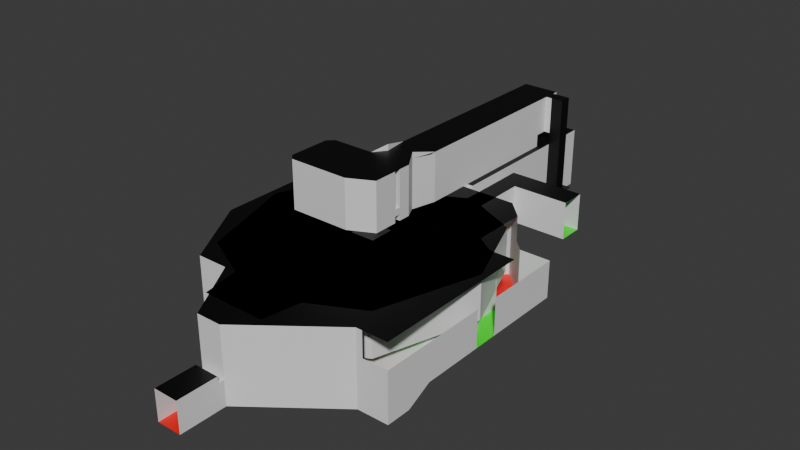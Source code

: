 # Source: M1E1.blend  (saved by Blender 4.0.36; exported with 4.5.12 LTS)
import bpy
from mathutils import Matrix  # noqa: F401  (used for matrix-valued properties, if any)

bpy.ops.wm.read_factory_settings(use_empty=True)
scene = bpy.context.scene
scene.name = 'Scene'

# ---- collections
col_extras = bpy.data.collections.new('Extras'); scene.collection.children.link(col_extras)
col_pisos = bpy.data.collections.new('Pisos'); scene.collection.children.link(col_pisos)

# ---- materials (node trees are filled in below, after node groups)
mat_muro = bpy.data.materials.new('Muro')
mat_muro.use_transparent_shadow = False
mat_piso0 = bpy.data.materials.new('Piso0')
mat_piso0.use_transparent_shadow = False
mat_piso1 = bpy.data.materials.new('Piso1')
mat_piso1.use_transparent_shadow = False
mat_techo = bpy.data.materials.new('Techo')
mat_techo.use_transparent_shadow = False
mat_piso2 = bpy.data.materials.new('Piso2')
mat_piso2.use_transparent_shadow = False

# ---- material node trees
mat_muro.use_nodes = True; mat_muro.node_tree.nodes.clear()
_N = mat_muro.node_tree.nodes; _L = mat_muro.node_tree.links
n0 = _N.new('ShaderNodeBsdfPrincipled'); n0.name = 'BSDF Principista'; n0.location = (10, 300)
n0.inputs[3].default_value = 1.45
n1 = _N.new('ShaderNodeOutputMaterial'); n1.name = 'Material'; n1.location = (300, 300)
_L.new(n0.outputs[0], n1.inputs[0])
n1.is_active_output = True
mat_piso0.use_nodes = True; mat_piso0.node_tree.nodes.clear()
_N = mat_piso0.node_tree.nodes; _L = mat_piso0.node_tree.links
n0 = _N.new('ShaderNodeBsdfPrincipled'); n0.name = 'BSDF Principista'; n0.location = (10, 300)
n0.inputs[0].default_value = (1.0, 0.0, 0.0, 1.0)
n0.inputs[3].default_value = 1.45
n1 = _N.new('ShaderNodeOutputMaterial'); n1.name = 'Material'; n1.location = (300, 300)
_L.new(n0.outputs[0], n1.inputs[0])
n1.is_active_output = True
mat_piso1.use_nodes = True; mat_piso1.node_tree.nodes.clear()
_N = mat_piso1.node_tree.nodes; _L = mat_piso1.node_tree.links
n0 = _N.new('ShaderNodeBsdfPrincipled'); n0.name = 'BSDF Principista'; n0.location = (10, 300)
n0.inputs[0].default_value = (0.0, 1.0, 0.0, 1.0)
n0.inputs[3].default_value = 1.45
n1 = _N.new('ShaderNodeOutputMaterial'); n1.name = 'Material'; n1.location = (300, 300)
_L.new(n0.outputs[0], n1.inputs[0])
n1.is_active_output = True
mat_techo.use_nodes = True; mat_techo.node_tree.nodes.clear()
_N = mat_techo.node_tree.nodes; _L = mat_techo.node_tree.links
n0 = _N.new('ShaderNodeBsdfPrincipled'); n0.name = 'BSDF Principista'; n0.location = (10, 300)
n0.inputs[0].default_value = (0.0, 0.0, 0.0, 1.0)
n0.inputs[3].default_value = 1.45
n1 = _N.new('ShaderNodeOutputMaterial'); n1.name = 'Material'; n1.location = (300, 300)
_L.new(n0.outputs[0], n1.inputs[0])
n1.is_active_output = True
mat_piso2.use_nodes = True; mat_piso2.node_tree.nodes.clear()
_N = mat_piso2.node_tree.nodes; _L = mat_piso2.node_tree.links
n0 = _N.new('ShaderNodeBsdfPrincipled'); n0.name = 'BSDF Principista'; n0.location = (10, 300)
n0.inputs[0].default_value = (0.0, 0.0, 1.0, 1.0)
n0.inputs[3].default_value = 1.45
n1 = _N.new('ShaderNodeOutputMaterial'); n1.name = 'Material'; n1.location = (300, 300)
_L.new(n0.outputs[0], n1.inputs[0])
n1.is_active_output = True

# ---- world
world_world = bpy.data.worlds.new('World'); scene.world = world_world
world_world.use_nodes = True; world_world.node_tree.nodes.clear()
_N = world_world.node_tree.nodes; _L = world_world.node_tree.links
n0 = _N.new('ShaderNodeOutputWorld'); n0.name = 'World Output'; n0.location = (300, 300)
n1 = _N.new('ShaderNodeBackground'); n1.name = 'Background'; n1.location = (10, 300)
n1.inputs[0].default_value = (0.05088, 0.05088, 0.05088, 1.0)
_L.new(n1.outputs[0], n0.inputs[0])
n0.is_active_output = True
world_world.color = (0.05088, 0.05088, 0.05088)
world_world.use_sun_shadow = False
world_world.sun_shadow_jitter_overblur = 0.0

# ---- meshes
me_sala0 = bpy.data.meshes.new('Sala0')
me_sala0.from_pydata([(-2.0, -21.0, 6.0), (-2.0, -21.0, 0.0), (2.0, -21.0, 6.0), (2.0, -21.0, 0.0), (-2.0, 0.0, 6.0), (-2.0, 0.0, 0.0), (2.0, 0.0, 6.0), (2.0, 0.0, 0.0), (-2.0, 1.0, 6.0), (-2.0, 1.0, 0.0), (-7.0, 1.0, 0.0), (-7.0, 1.0, 6.0), (-2.0, 13.0, 0.0), (-2.0, 13.0, 6.0), (2.0, 1.0, 6.0), (2.0, 1.0, 0.0), (7.0, 1.0, 0.0), (7.0, 1.0, 6.0), (2.0, 13.0, 0.0), (2.0, 13.0, 6.0), (7.0, 9.0, 6.0), (7.0, 9.0, 0.0), (-7.0, 9.0, 6.0), (-7.0, 9.0, 0.0), (-2.0, 13.5, 0.0), (2.0, 13.5, 0.0), (-2.0, -8.0, 6.0), (-2.0, -4.0, 6.0), (-2.0, -21.0, 2.0), (2.0, -8.0, 6.0), (2.0, -4.0, 6.0), (-2.0, 0.0, 3.0), (2.0, -21.0, 2.0), (2.0, 0.0, 3.0), (-2.0, -8.0, 2.0), (-2.0, -4.0, 3.0), (2.0, -8.0, 2.0), (2.0, -4.0, 3.0), (-2.0, -12.0, 0.0), (-2.0, -4.0, 2.0), (2.0, -12.0, 0.0), (2.0, -4.0, 2.0), (-2.0, 13.5, 6.0), (2.0, 13.5, 6.0), (-2.0, -21.0, 6.0), (2.0, -21.0, 6.0), (-2.0, 0.0, 6.0), (2.0, 0.0, 6.0), (-2.0, 1.0, 6.0), (2.0, 1.0, 6.0), (-2.0, -8.0, 6.0), (-2.0, -4.0, 6.0), (2.0, -8.0, 6.0), (2.0, -4.0, 6.0)], [], [(6, 14, 33), (36, 37, 41), (31, 5, 9), (9, 8, 31), (14, 17, 16, 15), (22, 23, 12, 13), (32, 2, 29, 36), (11, 10, 23, 22), (41, 37, 35, 39), (29, 30, 37, 36), (28, 1, 38, 34), (26, 34, 35, 27), (32, 36, 40, 3), (33, 15, 7), (4, 31, 8), (17, 20, 21, 16), (27, 35, 31, 4), (20, 19, 18, 21), (15, 33, 14), (32, 3, 1, 28), (34, 39, 35), (31, 33, 7, 5), (32, 28, 0, 2), (28, 34, 26, 0), (30, 6, 33, 37), (12, 24, 42, 13), (18, 19, 43, 25), (6, 30, 53, 47), (14, 6, 47, 49), (26, 27, 51, 50), (0, 26, 50, 44), (29, 2, 45, 52), (30, 29, 52, 53), (27, 4, 46, 51), (4, 8, 48, 46), (2, 0, 44, 45), (8, 9, 10, 11)])
_uv = me_sala0.uv_layers.new(name='UVMap')
_uv.uv.foreach_set('vector', [0.625, 0.5, 0.625, 0.5, 0.5, 0.5, 0.5, 0.5, 0.5438, 0.5, 0.5, 0.5, 0.5, 0.5, 0.375, 0.5, 0.375, 0.5, 0.375, 0.5, 0.625, 0.5, 0.5, 0.5, 0.625, 0.5, 0.625, 0.25, 0.375, 0.25, 0.375, 0.5, 0.625, 0.25, 0.375, 0.25, 0.375, 0.25, 0.625, 0.25, 0.5, 0.5, 0.625, 0.5, 0.625, 0.5, 0.5438, 0.5, 0.625, 0.25, 0.375, 0.25, 0.375, 0.25, 0.625, 0.25, 0.0, 0.0, 0.0, 0.0, 0.0, 0.0, 0.0, 0.0, 0.625, 0.5, 0.625, 0.5, 0.5438, 0.5, 0.5438, 0.5, 0.5, 0.5, 0.375, 0.5, 0.375, 0.5, 0.5, 0.5, 0.625, 0.5, 0.5438, 0.5, 0.5438, 0.5, 0.625, 0.5, 0.5, 0.5, 0.5, 0.5, 0.375, 0.5, 0.375, 0.5, 0.5, 0.5, 0.375, 0.5, 0.375, 0.5, 0.625, 0.5, 0.5, 0.5, 0.625, 0.5, 0.625, 0.25, 0.625, 0.25, 0.375, 0.25, 0.375, 0.25, 0.625, 0.5, 0.5, 0.5, 0.5, 0.5, 0.625, 0.5, 0.625, 0.25, 0.625, 0.25, 0.375, 0.25, 0.375, 0.25, 0.375, 0.5, 0.5, 0.5, 0.625, 0.5, 0.5, 0.5, 0.375, 0.5, 0.375, 0.5, 0.5, 0.5, 0.5, 0.5, 0.5, 0.5, 0.5438, 0.5, 0.5, 0.5, 0.5, 0.5, 0.375, 0.5, 0.375, 0.5, 0.5, 0.5, 0.5, 0.5, 0.625, 0.5, 0.625, 0.5, 0.5, 0.5, 0.5438, 0.5, 0.625, 0.5, 0.625, 0.5, 0.625, 0.5, 0.625, 0.5, 0.5, 0.5, 0.5, 0.5, 0.125, 0.5, 0.25, 0.375, 0.75, 0.375, 0.875, 0.5, 0.125, 0.5, 0.875, 0.5, 0.75, 0.375, 0.25, 0.375, 0.625, 0.5, 0.625, 0.5, 0.625, 0.5, 0.625, 0.5, 0.625, 0.5, 0.625, 0.5, 0.625, 0.5, 0.625, 0.5, 0.625, 0.5, 0.625, 0.5, 0.625, 0.5, 0.625, 0.5, 0.625, 0.5, 0.625, 0.5, 0.625, 0.5, 0.625, 0.5, 0.625, 0.5, 0.625, 0.5, 0.625, 0.5, 0.625, 0.5, 0.625, 0.5, 0.625, 0.5, 0.625, 0.5, 0.625, 0.5, 0.625, 0.5, 0.625, 0.5, 0.625, 0.5, 0.625, 0.5, 0.625, 0.5, 0.625, 0.5, 0.625, 0.5, 0.625, 0.5, 0.625, 0.5, 0.625, 0.5, 0.625, 0.5, 0.625, 0.5, 0.625, 0.5, 0.375, 0.5, 0.375, 0.25, 0.625, 0.25])
me_sala0.materials.append(mat_muro)
me_sala0.use_mirror_x = True
me_sala0.use_mirror_vertex_groups = False
me_sala0.update()
me_sala1 = bpy.data.meshes.new('Sala1')
me_sala1.from_pydata([(-2.0, -31.0, 0.0), (-2.0, -30.0, 0.0), (-4.0, 15.0, 2.0), (-2.0, 20.0, 12.0), (-2.0, 21.0, 12.0), (-20.0, 7.0, 12.0), (-13.0, -20.0, 2.0), (-20.0, 15.0, 2.0), (-2.0, -30.0, 4.0), (-2.0, -31.0, 4.0), (-2.0, 21.0, 2.0), (-20.0, 7.0, 2.0), (-20.0, 3.0, 2.0), (-8.0, -20.0, 0.0), (-15.0, 15.0, 0.0), (-8.0, -20.0, 2.0), (-15.0, 15.0, 2.0), (-20.0, -8.0, 2.0), (-15.0, -8.0, 0.0), (-15.0, -8.0, 2.0), (-15.0, 7.0, 0.0), (-15.0, 7.0, 2.0), (-11.0, -6.0, 0.0), (-11.0, 5.0, 0.0), (2.0, -31.0, 0.0), (2.0, -30.0, 0.0), (4.0, 15.0, 2.0), (2.0, 20.0, 12.0), (-3.0, 11.0, 0.0), (2.0, 21.0, 12.0), (20.0, 2.0, 8.0), (20.0, -20.0, 0.0), (20.0, 15.0, 2.0), (2.0, -30.0, 4.0), (2.0, -31.0, 4.0), (2.0, 21.0, 2.0), (20.0, 2.0, 2.0), (20.0, -2.0, 2.0), (15.0, -20.0, 0.0), (15.0, 15.0, 0.0), (15.0, 15.0, 2.0), (20.0, -8.0, 2.0), (15.0, -8.0, 0.0), (15.0, -8.0, 2.0), (20.0, 7.0, 2.0), (15.0, 7.0, 0.0), (15.0, 7.0, 2.0), (11.0, -6.0, 0.0), (11.0, 5.0, 0.0), (3.0, 11.0, 0.0), (-10.0, 20.0, 2.0), (-10.0, 20.0, 0.0), (-4.0, 15.0, 0.0), (-2.0, 20.0, 2.0), (10.0, 20.0, 2.0), (-13.0, -20.0, 12.0), (10.0, 20.0, 0.0), (4.0, 15.0, 0.0), (-2.0, 50.0, 2.0), (2.0, 20.0, 2.0), (20.0, -20.0, 8.0), (-2.0, -30.0, 12.0), (-20.0, 15.0, 12.0), (-20.0, -8.0, 12.0), (-2.0, 50.0, 12.0), (2.0, -30.0, 12.0), (20.0, 15.0, 8.0), (-15.0, 15.0, 12.0), (-8.0, -20.0, 12.0), (-10.0, 20.0, 12.0), (20.0, -8.0, 8.0), (20.0, 7.0, 8.0), (15.0, 15.0, 8.0), (-20.0, 3.0, 12.0), (15.0, -20.0, 8.0), (10.0, 20.0, 12.0), (20.0, -2.0, 8.0), (15.0, -12.0, 0.0), (20.0, -12.0, 8.0), (20.0, -12.0, 2.0), (15.0, -12.0, 2.0), (20.0, -16.0, 8.0), (15.0, -16.0, 0.0), (20.0, -16.0, 0.0), (-2.0, -2.0, 0.0), (-2.0, -2.0, 2.0), (-2.0, 2.0, 0.0), (-2.0, 2.0, 2.0), (2.0, -2.0, 0.0), (2.0, -2.0, 2.0), (2.0, 2.0, 0.0), (2.0, 2.0, 2.0), (-2.0, -6.0, 0.0), (2.0, -6.0, 0.0), (6.0, -2.0, 0.0), (6.0, 2.0, 0.0), (-1.0, 6.0, 0.0), (1.0, 6.0, 0.0), (-6.0, -2.0, 0.0), (-6.0, 2.0, 0.0), (2.0, 50.0, 2.0), (2.0, 50.0, 12.0), (-20.0, 3.0, 8.0), (2.0, 20.0, 8.0), (-20.0, 7.0, 8.0), (-2.0, 20.0, 8.0), (-2.0, 21.0, 8.0), (2.0, 21.0, 8.0), (-2.0, 50.0, 8.0), (2.0, 50.0, 8.0), (15.0, -20.0, 12.0), (16.0, -20.0, 8.0), (16.0, -20.0, 12.0), (13.03, 16.97, 8.0), (13.03, 16.97, 12.0), (-2.0, -37.5, 0.0), (-2.0, -37.5, 5.0), (2.0, -37.5, 0.0), (2.0, -37.5, 5.0), (-2.0, -31.0, 5.0), (2.0, -31.0, 5.0)], [], [(17, 63, 55, 6), (50, 69, 67, 16), (78, 70, 41, 79), (70, 76, 37, 41), (16, 67, 62, 7), (5, 104, 7, 62), (50, 53, 105), (6, 55, 68, 15), (1, 8, 9, 0), (21, 20, 14, 16), (15, 13, 18, 19), (19, 18, 22), (21, 23, 20), (32, 44, 71, 66), (25, 24, 34, 33), (27, 103, 54, 75), (78, 79, 83, 81), (52, 28, 2), (2, 50, 51, 52), (74, 111, 38), (26, 57, 56, 54), (38, 25, 33), (31, 60, 81, 83), (72, 40, 32, 66), (39, 40, 54, 56), (107, 29, 101, 109), (72, 113, 54, 40), (12, 102, 17), (14, 51, 50, 16), (46, 40, 39, 45), (57, 26, 49), (30, 71, 44, 36), (80, 43, 42, 77), (46, 45, 48), (43, 47, 42), (65, 33, 8, 61), (8, 33, 34, 9), (82, 80, 77), (91, 87, 85, 89), (89, 85, 92, 93), (91, 89, 94, 95), (87, 91, 97, 96), (85, 87, 99, 98), (88, 89, 93), (89, 88, 94), (84, 92, 85), (84, 85, 98), (87, 86, 99), (86, 87, 96), (91, 90, 97), (90, 91, 95), (1, 0, 24, 25), (38, 33, 74), (68, 61, 8, 15), (13, 15, 8, 1), (108, 58, 100, 109), (106, 108, 64, 4), (104, 5, 73, 102), (17, 102, 73, 63), (7, 104, 11), (10, 58, 108, 106), (105, 3, 69, 50), (54, 103, 59), (64, 108, 109, 101), (35, 107, 109, 100), (27, 3, 105, 103), (4, 29, 107, 106), (74, 33, 65, 110), (112, 111, 74, 110), (38, 111, 60, 31), (54, 114, 75), (114, 54, 113), (0, 9, 116, 115), (34, 118, 120), (34, 24, 117, 118), (9, 34, 120, 119), (116, 9, 119)])
me_sala1.polygons.foreach_set('material_index', [0, 0, 0, 0, 0, 0, 0, 0, 0, 0, 0, 0, 0, 0, 0, 0, 0, 0, 0, 0, 0, 0, 0, 0, 0, 0, 0, 0, 0, 0, 0, 0, 0, 0, 0, 0, 0, 0, 2, 1, 1, 1, 1, 0, 0, 0, 0, 0, 0, 0, 0, 0, 0, 0, 0, 0, 0, 0, 0, 0, 0, 0, 0, 0, 0, 0, 0, 0, 0, 0, 0, 0, 0, 0, 0, 0, 0])
_uv = me_sala1.uv_layers.new(name='MapaUV')
_uv.uv.foreach_set('vector', [0.5798, 0.5, 0.625, 0.5, 0.625, 0.5, 0.5, 0.5, 0.5, 0.5, 0.625, 0.5, 0.625, 0.5, 0.5, 0.5, 0.625, 0.5, 0.625, 0.5, 0.5, 0.5, 0.5, 0.5, 0.625, 0.5, 0.625, 0.5, 0.5, 0.5, 0.5, 0.5, 0.5, 0.5, 0.625, 0.5, 0.625, 0.5, 0.5, 0.5, 0.625, 0.5, 0.5745, 0.5, 0.5775, 0.5, 0.625, 0.5, 0.5, 0.5, 0.5, 0.5, 0.5787, 0.5, 0.5, 0.5, 0.625, 0.5, 0.625, 0.5, 0.5, 0.5, 0.375, 0.5, 0.5, 0.5, 0.5, 0.75, 0.375, 0.75, 0.5, 0.5, 0.375, 0.5, 0.375, 0.5, 0.5, 0.5, 0.5, 0.5, 0.375, 0.5, 0.375, 0.5, 0.5, 0.5, 0.5, 0.5, 0.375, 0.5, 0.5, 0.5, 0.5, 0.5, 0.0, 0.0, 0.375, 0.5, 0.5, 0.5, 0.5, 0.5, 0.625, 0.5, 0.625, 0.5, 0.375, 0.5, 0.375, 0.75, 0.5, 0.75, 0.5, 0.5, 0.625, 0.5, 0.5764, 0.5, 0.5, 0.5, 0.625, 0.5, 0.625, 0.5, 0.5, 0.5, 0.5, 0.5, 0.625, 0.5, 0.0, 0.0, 0.5, 0.5, 0.5, 0.5, 0.5, 0.5, 0.5, 0.5, 0.375, 0.5, 0.0, 0.0, 0.625, 0.5, 0.625, 0.5, 0.5, 0.5, 0.5, 0.5, 0.0, 0.0, 0.375, 0.5, 0.5, 0.5, 0.375, 0.5, 0.375, 0.5, 0.4938, 0.5, 0.5, 0.5, 0.625, 0.5, 0.625, 0.5, 0.5, 0.5, 0.625, 0.5, 0.5, 0.5, 0.5, 0.5, 0.625, 0.5, 0.375, 0.5, 0.5, 0.5, 0.5, 0.5, 0.375, 0.5, 0.5625, 0.5, 0.625, 0.5, 0.625, 0.5, 0.5625, 0.5, 0.625, 0.5, 0.625, 0.5, 0.5, 0.5, 0.5, 0.5, 0.5, 0.5, 0.5787, 0.5, 0.5, 0.5, 0.375, 0.5, 0.375, 0.5, 0.5, 0.5, 0.5, 0.5, 0.5, 0.5, 0.5, 0.5, 0.375, 0.5, 0.375, 0.5, 0.0, 0.0, 0.5, 0.5, 0.5, 0.5, 0.625, 0.5, 0.625, 0.5, 0.5, 0.5, 0.5, 0.5, 0.5, 0.5, 0.5, 0.5, 0.375, 0.5, 0.375, 0.5, 0.5, 0.5, 0.375, 0.5, 0.0, 0.0, 0.5, 0.5, 0.5, 0.5, 0.375, 0.5, 0.625, 0.5, 0.5, 0.5, 0.5, 0.5, 0.625, 0.5, 0.5, 0.5, 0.5, 0.5, 0.5, 0.75, 0.5, 0.75, 0.5, 0.5, 0.5, 0.5, 0.375, 0.5, 0.625, 0.5, 0.875, 0.5, 0.875, 0.75, 0.625, 0.75, 0.625, 0.75, 0.625, 1.0, 0.625, 1.0, 0.625, 0.75, 0.625, 0.5, 0.625, 0.75, 0.625, 0.75, 0.625, 0.5, 0.625, 0.25, 0.625, 0.5, 0.625, 0.5, 0.625, 0.25, 0.625, 0.0, 0.625, 0.25, 0.625, 0.25, 0.625, 0.0, 0.375, 0.75, 0.625, 0.75, 0.625, 0.75, 0.625, 0.75, 0.375, 0.75, 0.625, 0.75, 0.375, 0.0, 0.625, 1.0, 0.625, 0.0, 0.375, 0.0, 0.625, 0.0, 0.625, 0.0, 0.625, 0.25, 0.375, 0.25, 0.625, 0.25, 0.375, 0.25, 0.625, 0.25, 0.625, 0.25, 0.625, 0.5, 0.375, 0.5, 0.625, 0.5, 0.375, 0.5, 0.625, 0.5, 0.625, 0.5, 0.0, 0.0, 0.375, 0.75, 0.375, 0.75, 0.0, 0.0, 0.375, 0.5, 0.4938, 0.5, 0.625, 0.5, 0.625, 0.5, 0.625, 0.5, 0.5, 0.5, 0.5, 0.5, 0.375, 0.5, 0.5, 0.5, 0.5, 0.5, 0.375, 0.5, 0.0, 0.0, 0.0, 0.0, 0.0, 0.0, 0.0, 0.0, 0.5625, 0.5, 0.5625, 0.5, 0.625, 0.5, 0.625, 0.5, 0.5745, 0.5, 0.625, 0.5, 0.625, 0.5, 0.5787, 0.5, 0.5798, 0.5, 0.5787, 0.5, 0.625, 0.5, 0.625, 0.5, 0.5775, 0.5, 0.5745, 0.5, 0.5, 0.5, 0.5, 0.5, 0.5, 0.5, 0.5625, 0.5, 0.5625, 0.5, 0.5787, 0.5, 0.625, 0.5, 0.625, 0.5, 0.5, 0.5, 0.5, 0.5, 0.5764, 0.5, 0.5, 0.5, 0.0, 0.0, 0.0, 0.0, 0.0, 0.0, 0.0, 0.0, 0.5, 0.5, 0.5625, 0.5, 0.5625, 0.5, 0.5, 0.5, 0.625, 0.5, 0.625, 0.5, 0.3937, 0.315, 0.3819, 0.3055, 0.0, 0.0, 0.0, 0.0, 0.0, 0.0, 0.0, 0.0, 0.625, 0.5, 0.4938, 0.5, 0.625, 0.5, 0.0, 0.0, 0.0, 0.0, 0.625, 0.5, 0.625, 0.5, 0.0, 0.0, 0.5, 0.5, 0.625, 0.5, 0.625, 0.5, 0.5, 0.5, 0.5, 0.5, 0.625, 0.5, 0.625, 0.5, 0.625, 0.5, 0.5, 0.5, 0.625, 0.5, 0.375, 0.75, 0.5, 0.75, 0.5, 0.75, 0.375, 0.75, 0.5, 0.75, 0.5, 0.75, 0.5, 0.75, 0.5, 0.75, 0.375, 0.75, 0.375, 0.75, 0.5, 0.75, 0.5, 0.75, 0.5, 0.75, 0.5, 0.75, 0.5, 0.75, 0.5, 0.75, 0.5, 0.75, 0.5, 0.75])
me_sala1.materials.append(mat_muro)
me_sala1.materials.append(mat_piso0)
me_sala1.materials.append(mat_piso1)
me_sala1.update()
me_sala2 = bpy.data.meshes.new('Sala2')
me_sala2.from_pydata([(-9.0, -7.0, 10.0), (-9.0, -7.0, 0.0), (9.0, -3.0, 10.0), (16.0, -7.0, 3.0), (-9.0, 8.0, 10.0), (-9.0, 4.0, 6.0), (-9.0, 4.0, 0.0), (-9.0, 4.0, 10.0), (9.0, -3.0, 3.0), (16.0, 8.0, 2.0), (-9.0, 8.0, 6.0), (16.0, 8.0, 10.0), (16.0, 6.0, 2.0), (-9.0, 6.0, 0.0), (-9.0, 0.0, 10.0), (-9.0, -7.0, 6.0), (-9.0, 0.0, 0.0), (-9.0, 0.0, 6.0), (-9.0, 6.0, 6.0), (-3.0, 8.0, 6.0), (-9.0, 6.0, 10.0), (-3.0, 8.0, 10.0), (-3.0, 6.0, 6.0), (-3.0, 6.0, 0.0), (10.0, 8.0, 2.0), (10.0, 8.0, 10.0), (10.0, 6.0, 2.0), (10.0, 6.0, 0.0), (16.0, 1.0, 0.0), (10.0, 1.0, 0.0), (16.0, 1.0, 10.0), (9.0, -7.0, 0.0), (9.0, -7.0, 10.0), (9.0, -7.0, 3.0), (16.0, -3.0, 3.0), (16.0, -3.0, 10.0), (16.0, -3.0, 0.0), (16.0, -7.0, 0.0), (-5.0, 6.0, 0.0), (-5.0, 9.0, 10.0), (-5.0, 8.0, 6.0), (-5.0, 9.0, 6.0), (-5.0, 8.0, 10.0), (-5.0, 6.0, 6.0), (-8.0, 6.0, 0.0), (-8.0, 9.0, 10.0), (-8.0, 8.0, 6.0), (-8.0, 9.0, 6.0), (-8.0, 8.0, 10.0), (-8.0, 6.0, 6.0), (-9.0, -4.5, 0.0), (-9.0, -4.5, 6.0), (-9.0, -7.0, 5.0), (-9.0, -4.5, 5.0), (-5.0, -4.5, 6.0), (-5.0, -4.5, 5.0), (-5.0, -7.0, 10.0), (-5.0, -7.0, 0.0), (-5.0, -7.0, 6.0), (-5.0, -7.0, 5.0), (-9.0, -5.0, 0.0), (-9.0, -5.0, 6.0), (-9.0, -5.0, 5.0), (-5.0, -5.0, 6.0), (-5.0, -5.0, 5.0), (-9.0, -4.5, 10.0), (-5.0, -4.5, 10.0), (-9.0, -5.0, 10.0), (-5.0, -5.0, 10.0), (-5.0, 11.0, 10.0), (-5.0, 11.0, 6.0), (-8.0, 11.0, 10.0), (-8.0, 11.0, 6.0), (-3.0, 13.0, 10.0), (-3.0, 13.0, 6.0), (-3.0, 16.0, 10.0), (-3.0, 16.0, 6.0), (0.0, 13.0, 10.0), (0.0, 13.0, 6.0), (0.0, 16.0, 10.0), (0.0, 16.0, 6.0), (5.0, 13.0, 10.0), (5.0, 13.0, 6.0), (2.0, 16.0, 10.0), (2.0, 16.0, 6.0), (5.0, 25.0, 10.0), (5.0, 25.0, 6.0), (2.0, 25.0, 10.0), (2.0, 25.0, 6.0), (0.0, 30.0, 10.0), (0.0, 30.0, 6.0), (0.0, 27.0, 6.0), (0.0, 27.0, 10.0), (-16.0, 30.0, 10.0), (-13.0, 27.0, 10.0), (-13.0, 27.0, 6.0), (-17.0, 19.0, 10.0), (-17.0, 19.0, 6.0), (-16.0, 30.0, 6.0), (-17.0, 10.0, 10.0), (-17.0, 10.0, 6.0), (-16.0, 10.0, 10.0), (-13.0, 10.0, 10.0), (-16.0, 10.0, 7.0), (-13.0, 10.0, 7.0), (-13.0, 6.0, 8.0), (-14.0, 6.0, 8.0), (-14.0, 6.0, 6.0), (-10.0, 6.0, 7.0), (-10.0, 6.0, 10.0), (-13.0, 6.0, 7.0), (-13.0, 7.0, 10.0), (-14.0, 7.0, 10.0), (-14.0, 7.0, 6.0), (-10.0, 7.0, 7.0), (-10.0, 7.0, 10.0), (-13.0, 7.0, 7.0), (-14.0, -6.0, 10.0), (-14.0, -6.0, 6.0), (-13.0, -6.0, 10.0), (-10.0, -6.0, 10.0), (-13.0, -6.0, 7.0), (-10.0, -6.0, 7.0), (-10.0, 8.0, 7.0), (-13.0, 8.0, 7.0), (-10.0, 8.0, 10.0), (-13.0, 8.0, 10.0), (-14.0, 8.0, 6.0), (-14.0, 8.0, 10.0), (-10.0, -11.0, 10.0), (-10.0, -11.0, 7.0), (-10.0, -6.0, 6.0), (-10.0, -11.0, 6.0), (-10.0, -18.0, 10.0), (-10.0, -18.0, 7.0), (-10.0, -18.0, 6.0), (-14.0, -11.0, 10.0), (-14.0, -11.0, 6.0), (-13.0, -11.0, 10.0), (-13.0, -11.0, 7.0), (-14.0, -18.0, 10.0), (-14.0, -18.0, 6.0), (-13.0, -18.0, 10.0), (-13.0, -18.0, 7.0), (-10.0, -15.0, 10.0), (-14.0, -15.0, 10.0), (-13.0, -15.0, 10.0), (-14.0, -15.0, 6.0), (-13.0, -15.0, 7.0), (-10.0, -15.0, 7.0), (-10.0, -15.0, 6.0), (-13.0, -5.0, 7.0), (-10.0, -5.0, 10.0), (-13.0, -5.0, 10.0), (-14.0, -5.0, 6.0), (-10.0, -5.0, 7.0), (-14.0, -5.0, 10.0), (-13.0, -4.0, 8.0), (-10.0, -4.0, 7.0), (-13.0, -4.0, 7.0), (-10.0, -4.0, 10.0), (-14.0, -4.0, 6.0), (-14.0, -4.0, 8.0), (-10.0, 8.0, 6.0), (-10.0, 6.0, 6.0), (-10.0, 7.0, 6.0), (-10.0, -4.0, 6.0), (-10.0, -5.0, 6.0), (-10.0, 17.0, 6.0), (-10.0, 10.0, 6.0)], [(61, 51), (123, 163)], [(19, 21, 42, 40), (11, 25, 24, 9), (14, 17, 5, 7), (53, 50, 16), (65, 51, 17, 14), (17, 53, 16), (59, 52, 15, 58), (49, 18, 13, 44), (6, 13, 18, 5), (26, 22, 23, 27), (58, 15, 0, 56), (4, 20, 18, 10), (25, 21, 19, 24), (27, 29, 26), (36, 37, 3, 34), (20, 7, 5, 18), (3, 37, 31, 33), (8, 33, 32, 2), (34, 3, 33, 8), (22, 43, 38, 23), (4, 10, 46, 48), (43, 49, 44, 38), (48, 46, 47, 45), (11, 9, 12, 30), (42, 39, 41, 40), (12, 28, 30), (34, 35, 30), (2, 35, 34, 8), (62, 60, 50, 53), (57, 1, 52, 59), (51, 53, 17), (30, 28, 36, 34), (63, 64, 55, 54), (53, 51, 54, 55), (31, 57, 59), (33, 58, 56, 32), (52, 62, 64, 59), (58, 59, 64, 63), (63, 54, 66, 68), (52, 1, 60, 62), (0, 15, 61, 67), (61, 63, 68, 67), (54, 51, 65, 66), (45, 47, 72, 71), (41, 39, 69, 70), (70, 69, 73, 74), (71, 72, 76, 75), (74, 73, 77, 78), (75, 76, 80, 79), (78, 77, 81, 82), (79, 80, 84, 83), (82, 81, 85, 86), (83, 84, 88, 87), (86, 85, 89, 90), (95, 94, 92, 91), (89, 93, 98, 90), (151, 153, 119, 121), (96, 97, 100, 99), (98, 93, 101, 103), (94, 95, 104, 102), (111, 112, 106, 105), (112, 113, 107, 106), (128, 127, 113, 112), (156, 154, 118, 117), (88, 91, 92, 87), (125, 123, 114, 115), (115, 114, 108, 109), (124, 126, 111, 116), (116, 111, 105, 110), (152, 155, 122, 120), (59, 58, 33, 31), (99, 100, 127, 128), (102, 104, 123, 125), (103, 101, 126, 124), (120, 122, 130, 129), (131, 122, 121, 118), (130, 122, 131, 132), (130, 149, 144, 129), (142, 143, 141, 140), (148, 146, 145, 147), (119, 117, 118, 121), (138, 139, 137, 136), (139, 130, 132, 137), (139, 138, 146, 148), (136, 137, 147, 145), (133, 144, 149, 134), (134, 143, 142, 133), (157, 162, 156, 153), (160, 158, 155, 152), (132, 150, 147, 137), (162, 161, 154, 156), (159, 157, 153, 151), (110, 105, 157, 159), (106, 107, 161, 162), (109, 108, 158, 160), (135, 141, 147, 150), (113, 165, 164, 107), (127, 163, 165, 113), (107, 164, 166, 161), (161, 166, 167, 154), (154, 167, 131, 118), (100, 97, 168, 169), (100, 169, 163, 127), (53, 55, 64, 62), (47, 46, 40, 41), (105, 106, 162, 157)])
_uv = me_sala2.uv_layers.new(name='MapaUV')
_uv.uv.foreach_set('vector', [1.0, 1.0, 1.0, 1.0, 1.0, 1.0, 1.0, 1.0, 1.0, 1.0, 1.0, 1.0, 1.0, 1.0, 1.0, 1.0, 1.0, 1.0, 1.0, 1.0, 1.0, 1.0, 1.0, 1.0, 1.0, 1.0, 1.0, 1.0, 1.0, 1.0, 1.0, 1.0, 1.0, 1.0, 1.0, 1.0, 1.0, 1.0, 1.0, 1.0, 1.0, 1.0, 1.0, 1.0, 1.0, 1.0, 1.0, 1.0, 1.0, 1.0, 1.0, 1.0, 1.0, 1.0, 1.0, 1.0, 1.0, 1.0, 1.0, 1.0, 1.0, 1.0, 1.0, 1.0, 1.0, 1.0, 1.0, 1.0, 1.0, 1.0, 1.0, 1.0, 1.0, 1.0, 1.0, 1.0, 1.0, 1.0, 1.0, 1.0, 1.0, 1.0, 1.0, 1.0, 1.0, 1.0, 1.0, 1.0, 1.0, 1.0, 1.0, 1.0, 1.0, 1.0, 1.0, 1.0, 1.0, 1.0, 1.0, 1.0, 1.0, 1.0, 1.0, 1.0, 1.0, 1.0, 1.0, 1.0, 0.0, 0.0, 0.0, 0.0, 0.55, 0.55, 1.0, 1.0, 1.0, 1.0, 1.0, 1.0, 1.0, 1.0, 0.0, 0.0, 0.0, 0.0, 1.0, 1.0, 1.0, 1.0, 1.0, 1.0, 1.0, 1.0, 1.0, 1.0, 1.0, 1.0, 0.55, 0.55, 0.0, 0.0, 1.0, 1.0, 1.0, 1.0, 1.0, 1.0, 1.0, 1.0, 1.0, 1.0, 1.0, 1.0, 1.0, 1.0, 1.0, 1.0, 1.0, 1.0, 1.0, 1.0, 1.0, 1.0, 1.0, 1.0, 1.0, 1.0, 1.0, 1.0, 1.0, 1.0, 1.0, 1.0, 1.0, 1.0, 1.0, 1.0, 1.0, 1.0, 1.0, 1.0, 1.0, 1.0, 1.0, 1.0, 1.0, 1.0, 1.0, 1.0, 1.0, 1.0, 1.0, 1.0, 1.0, 1.0, 1.0, 1.0, 0.0, 0.0, 1.0, 1.0, 1.0, 1.0, 1.0, 1.0, 1.0, 1.0, 1.0, 1.0, 1.0, 1.0, 1.0, 1.0, 1.0, 1.0, 1.0, 1.0, 1.0, 1.0, 1.0, 1.0, 1.0, 1.0, 1.0, 1.0, 1.0, 1.0, 1.0, 1.0, 1.0, 1.0, 1.0, 1.0, 1.0, 1.0, 0.0, 0.0, 1.0, 1.0, 1.0, 1.0, 0.55, 0.55, 1.0, 1.0, 1.0, 1.0, 1.0, 1.0, 1.0, 1.0, 1.0, 1.0, 1.0, 1.0, 1.0, 1.0, 1.0, 1.0, 1.0, 1.0, 1.0, 1.0, 1.0, 1.0, 1.0, 1.0, 1.0, 1.0, 1.0, 1.0, 1.0, 1.0, 1.0, 1.0, 1.0, 1.0, 1.0, 1.0, 1.0, 1.0, 1.0, 1.0, 1.0, 1.0, 1.0, 1.0, 1.0, 1.0, 1.0, 1.0, 1.0, 1.0, 1.0, 1.0, 1.0, 1.0, 1.0, 1.0, 1.0, 1.0, 1.0, 1.0, 1.0, 1.0, 1.0, 1.0, 1.0, 1.0, 1.0, 1.0, 1.0, 1.0, 1.0, 1.0, 1.0, 1.0, 1.0, 1.0, 1.0, 1.0, 1.0, 1.0, 1.0, 1.0, 1.0, 1.0, 1.0, 1.0, 1.0, 1.0, 1.0, 1.0, 1.0, 1.0, 1.0, 1.0, 1.0, 1.0, 1.0, 1.0, 1.0, 1.0, 1.0, 1.0, 1.0, 1.0, 1.0, 1.0, 1.0, 1.0, 1.0, 1.0, 1.0, 1.0, 1.0, 1.0, 1.0, 1.0, 1.0, 1.0, 1.0, 1.0, 1.0, 1.0, 1.0, 1.0, 1.0, 1.0, 1.0, 1.0, 1.0, 1.0, 1.0, 1.0, 1.0, 1.0, 1.0, 1.0, 1.0, 1.0, 1.0, 1.0, 1.0, 1.0, 1.0, 1.0, 1.0, 1.0, 1.0, 1.0, 1.0, 1.0, 1.0, 1.0, 1.0, 1.0, 1.0, 1.0, 1.0, 1.0, 1.0, 1.0, 1.0, 1.0, 1.0, 1.0, 1.0, 1.0, 1.0, 1.0, 1.0, 1.0, 1.0, 1.0, 1.0, 1.0, 1.0, 1.0, 0.0, 0.0, 1.0, 1.0, 1.0, 1.0, 1.0, 1.0, 1.0, 1.0, 1.0, 1.0, 1.0, 1.0, 1.0, 1.0, 1.0, 1.0, 1.0, 1.0, 1.0, 1.0, 1.0, 1.0, 1.0, 1.0, 1.0, 1.0, 1.0, 1.0, 1.0, 1.0, 1.0, 1.0, 1.0, 1.0, 1.0, 1.0, 1.0, 1.0, 1.0, 1.0, 1.0, 1.0, 1.0, 1.0, 0.0, 0.0, 0.0, 0.0, 0.0, 0.0, 0.0, 0.0, 1.0, 1.0, 1.0, 1.0, 1.0, 1.0, 1.0, 1.0, 1.0, 1.0, 1.0, 1.0, 1.0, 1.0, 1.0, 1.0, 1.0, 1.0, 1.0, 1.0, 1.0, 1.0, 1.0, 1.0, 1.0, 1.0, 1.0, 1.0, 1.0, 1.0, 1.0, 1.0, 1.0, 1.0, 1.0, 1.0, 1.0, 1.0, 1.0, 1.0, 1.0, 1.0, 1.0, 1.0, 1.0, 1.0, 1.0, 1.0, 1.0, 1.0, 1.0, 1.0, 1.0, 1.0, 1.0, 1.0, 1.0, 1.0, 1.0, 1.0, 1.0, 1.0, 1.0, 1.0, 1.0, 1.0, 1.0, 1.0, 1.0, 1.0, 1.0, 1.0, 1.0, 1.0, 1.0, 1.0, 1.0, 1.0, 1.0, 1.0, 1.0, 1.0, 1.0, 1.0, 1.0, 1.0, 1.0, 1.0, 1.0, 1.0, 1.0, 1.0, 1.0, 1.0, 1.0, 1.0, 1.0, 1.0, 1.0, 1.0, 1.0, 1.0, 1.0, 1.0, 1.0, 1.0, 1.0, 1.0, 1.0, 1.0, 1.0, 1.0, 0.0, 0.0, 1.0, 1.0, 1.0, 1.0, 1.0, 1.0, 1.0, 1.0, 1.0, 1.0, 0.0, 0.0, 0.0, 0.0, 1.0, 1.0, 1.0, 1.0, 0.0, 0.0, 0.0, 0.0, 0.0, 0.0, 0.0, 0.0, 1.0, 1.0, 0.0, 0.0, 1.0, 1.0, 1.0, 1.0, 0.0, 0.0, 1.0, 1.0, 0.0, 0.0, 0.0, 0.0, 1.0, 1.0, 1.0, 1.0, 0.0, 0.0, 0.0, 0.0, 1.0, 1.0, 0.0, 0.0, 0.0, 0.0, 0.0, 0.0, 0.0, 0.0, 0.0, 0.0, 1.0, 1.0, 1.0, 1.0, 1.0, 1.0, 1.0, 1.0, 1.0, 1.0, 1.0, 1.0, 1.0, 1.0, 1.0, 1.0, 0.0, 0.0, 0.0, 0.0, 0.0, 0.0, 0.0, 0.0, 0.0, 0.0, 0.0, 0.0, 0.0, 0.0, 0.0, 0.0, 0.0, 0.0, 0.0, 0.0, 0.0, 0.0, 0.0, 0.0, 1.0, 1.0, 1.0, 1.0, 1.0, 1.0, 1.0, 1.0, 0.0, 0.0, 0.0, 0.0, 1.0, 1.0, 1.0, 1.0, 1.0, 1.0, 1.0, 1.0, 1.0, 1.0, 1.0, 1.0, 1.0, 1.0, 1.0, 1.0, 1.0, 1.0, 1.0, 1.0, 1.0, 1.0, 1.0, 1.0, 1.0, 1.0, 1.0, 1.0, 1.0, 1.0, 1.0, 1.0, 1.0, 1.0, 1.0, 1.0, 1.0, 1.0, 1.0, 1.0, 1.0, 1.0, 1.0, 1.0, 0.0, 0.0, 0.0, 0.0, 0.0, 0.0, 0.0, 0.0, 1.0, 1.0, 0.0, 0.0, 0.0, 0.0, 1.0, 1.0, 1.0, 1.0, 0.0, 0.0, 0.0, 0.0, 1.0, 1.0, 1.0, 1.0, 0.0, 0.0, 0.0, 0.0, 1.0, 1.0, 1.0, 1.0, 0.0, 0.0, 0.0, 0.0, 1.0, 1.0, 1.0, 1.0, 0.0, 0.0, 0.0, 0.0, 1.0, 1.0, 1.0, 1.0, 1.0, 1.0, 1.0, 1.0, 1.0, 1.0, 1.0, 1.0, 1.0, 1.0, 0.0, 0.0, 1.0, 1.0, 1.0, 1.0, 1.0, 1.0, 1.0, 1.0, 1.0, 1.0, 1.0, 1.0, 1.0, 1.0, 1.0, 1.0, 1.0, 1.0, 1.0, 1.0, 1.0, 1.0, 0.0, 0.0, 1.0, 1.0])
me_sala2.materials.append(mat_muro)
me_sala2.update()
me_sala3 = bpy.data.meshes.new('Sala3')
me_sala3.from_pydata([(-14.0, -16.0, 5.0), (-14.0, -16.0, 12.0), (-14.0, 13.0, 5.0), (-14.0, 13.0, 12.0), (14.0, -16.0, 5.0), (14.0, -16.0, 12.0), (14.0, 13.0, 5.0), (14.0, 13.0, 12.0), (-11.0, -11.0, 5.0), (-12.0, -16.0, 0.0), (-13.0, 12.0, 0.0), (-11.0, 10.0, 5.0), (11.0, -11.0, 5.0), (11.0, -16.0, 0.0), (13.0, 12.0, 0.0), (11.0, 10.0, 5.0), (-2.0, -16.0, 0.0), (-2.0, -23.0, 5.0), (-5.0, -26.0, 5.0), (-5.0, -26.0, 12.0), (0.0, 15.0, 5.0), (0.0, 15.0, 12.0), (0.0, 18.0, 0.0), (-2.0, -16.0, 5.0), (2.0, -16.0, 0.0), (5.0, -26.0, 5.0), (5.0, -26.0, 12.0), (-19.0, 0.0, 12.0), (-19.0, 0.0, 5.0), (-15.0, 0.0, 5.0), (-18.0, 0.0, 0.0), (2.0, -16.0, 5.0), (2.0, -23.0, 5.0), (19.0, 0.0, 12.0), (19.0, 0.0, 5.0), (15.0, 0.0, 5.0), (18.0, 0.0, 0.0), (-6.0, 18.0, 12.0), (0.0, 18.0, 4.0), (-5.5, 16.5, 5.0), (-5.5, 16.5, 12.0), (-2.0, 17.45, 5.0), (-2.0, 17.45, 12.0), (-18.0, 0.0, 4.0), (-2.0, 18.0, 12.0), (-6.0, 18.0, 5.0), (-2.0, 18.0, 5.0), (7.0, 16.3, 5.0), (13.0, 12.0, 4.0), (7.0, 16.3, 12.0), (7.0, 19.0, 12.0), (4.0, 17.05, 5.0), (4.0, 17.05, 12.0), (4.0, 19.0, 12.0), (7.0, 19.0, 6.0), (4.0, 17.05, 6.0), (4.0, 19.0, 6.0), (7.0, 16.3, 6.0), (4.0, 29.0, 12.0), (4.0, 29.0, 6.0), (7.0, 25.0, 12.0), (7.0, 25.0, 6.0), (16.0, 29.0, 12.0), (16.0, 29.0, 6.0), (16.0, 25.0, 12.0), (16.0, 25.0, 6.0), (-6.0, 24.0, 12.0), (-6.0, 24.0, 5.0), (-2.0, 24.0, 12.0), (-2.0, 24.0, 5.0), (-11.0, 10.0, 4.0), (0.0, 15.0, 4.0), (11.0, 10.0, 4.0), (-2.0, -16.0, 4.0), (-15.0, 0.0, 4.0), (2.0, -16.0, 4.0), (-11.0, -11.0, 4.0), (15.0, 0.0, 4.0), (11.0, -11.0, 4.0), (-13.0, 12.0, 4.0), (18.0, 0.0, 4.0), (11.0, -16.0, 4.0), (-12.0, -16.0, 4.0), (-6.0, 19.0, 5.0), (-6.0, 19.0, 12.0), (-2.0, 19.0, 12.0), (-2.0, 19.0, 5.0), (-6.0, 18.0, 9.0), (-2.0, 18.0, 9.0), (-2.0, 19.0, 9.0), (-6.0, 19.0, 9.0), (-6.0, -20.0, 12.0), (-6.0, -20.0, 5.0), (6.0, -20.0, 12.0), (6.0, -20.0, 5.0)], [], [(19, 26, 25, 18), (84, 90, 67, 66), (27, 28, 2, 3), (92, 0, 1, 91), (32, 24, 16, 17), (36, 13, 81, 80), (40, 3, 2, 39), (13, 24, 75, 81), (16, 9, 82, 73), (57, 47, 6), (30, 10, 79, 43), (33, 7, 6, 34), (17, 16, 73, 23), (79, 10, 22, 38), (5, 33, 34, 4), (32, 31, 75, 24), (9, 30, 43, 82), (22, 14, 48, 38), (1, 0, 28, 27), (46, 41, 88), (14, 36, 80, 48), (20, 51, 55), (55, 56, 53, 52), (21, 20, 55, 52), (50, 54, 57, 49), (47, 57, 55, 51), (94, 93, 5, 4), (40, 39, 87, 37), (54, 50, 60, 61), (53, 56, 59, 58), (58, 59, 63, 62), (61, 60, 64, 65), (6, 7, 49, 57), (21, 42, 41, 20), (86, 89, 69), (69, 68, 66, 67), (12, 35, 77, 78), (8, 76, 74, 29), (8, 23, 73, 76), (12, 78, 75, 31), (20, 11, 70, 71), (29, 74, 70, 11), (20, 71, 72, 15), (35, 15, 72, 77), (38, 71, 70, 79), (38, 48, 72, 71), (80, 77, 72, 48), (81, 78, 77, 80), (81, 75, 78), (82, 76, 73), (43, 74, 76, 82), (79, 70, 74, 43), (37, 87, 88, 44), (87, 39, 45), (88, 41, 42, 44), (69, 89, 85, 68), (67, 90, 83), (90, 84, 85, 89), (18, 92, 91, 19), (25, 26, 93, 94)])
_uv = me_sala3.uv_layers.new(name='MapaUV')
_uv.uv.foreach_set('vector', [0.625, 0.25, 0.625, 0.25, 0.375, 0.25, 0.375, 0.25, 0.875, 0.75, 0.7449, 0.8368, 0.5, 1.0, 0.875, 0.75, 0.625, 0.25, 0.375, 0.25, 0.375, 0.25, 0.625, 0.25, 0.375, 0.25, 0.375, 0.25, 0.625, 0.25, 0.625, 0.25, 0.875, 0.75, 0.875, 0.5, 0.875, 0.5, 0.875, 0.75, 0.375, 0.25, 0.375, 0.25, 0.0, 0.0, 0.0, 0.0, 0.625, 0.25, 0.625, 0.25, 0.375, 0.25, 0.375, 0.25, 0.375, 0.25, 0.875, 0.5, 0.875, 0.5, 0.0, 0.0, 0.875, 0.5, 0.375, 0.25, 0.0, 0.0, 0.875, 0.5, 0.5, 0.25, 0.375, 0.25, 0.375, 0.25, 0.375, 0.25, 0.375, 0.25, 0.0, 0.0, 0.0, 0.0, 0.625, 0.25, 0.625, 0.25, 0.375, 0.25, 0.375, 0.25, 0.875, 0.75, 0.875, 0.5, 0.875, 0.5, 0.875, 0.5, 0.0, 0.0, 0.375, 0.25, 0.375, 0.25, 0.0, 0.0, 0.625, 0.25, 0.625, 0.25, 0.375, 0.25, 0.375, 0.25, 0.875, 0.75, 0.875, 0.5, 0.875, 0.5, 0.875, 0.5, 0.375, 0.25, 0.375, 0.25, 0.0, 0.0, 0.0, 0.0, 0.375, 0.25, 0.375, 0.25, 0.0, 0.0, 0.0, 0.0, 0.625, 0.25, 0.375, 0.25, 0.375, 0.25, 0.625, 0.25, 0.4375, 0.375, 0.5, 0.25, 0.7007, 0.6006, 0.375, 0.25, 0.375, 0.25, 0.0, 0.0, 0.0, 0.0, 0.375, 0.25, 0.375, 0.25, 0.5, 0.25, 0.625, 0.375, 0.5625, 1.0, 0.625, 1.0, 0.875, 0.5, 0.625, 0.25, 0.5, 0.25, 0.5, 0.25, 0.625, 0.25, 0.625, 1.0, 0.5625, 1.0, 0.5, 0.25, 0.625, 0.25, 0.0, 0.0, 0.0, 0.0, 0.0, 0.0, 0.0, 0.0, 0.375, 0.25, 0.625, 0.25, 0.625, 0.25, 0.375, 0.25, 0.875, 0.5, 0.375, 0.25, 0.7278, 0.8482, 0.875, 0.75, 0.5625, 1.0, 0.625, 1.0, 0.625, 1.0, 0.5625, 1.0, 0.625, 1.0, 0.5625, 1.0, 0.5625, 1.0, 0.625, 1.0, 0.625, 1.0, 0.5625, 1.0, 0.5625, 1.0, 0.625, 1.0, 0.5625, 1.0, 0.625, 1.0, 0.625, 1.0, 0.5625, 1.0, 0.375, 0.25, 0.625, 0.25, 0.625, 0.25, 0.5, 0.25, 0.625, 0.25, 0.625, 0.25, 0.5, 0.25, 0.5, 0.25, 0.4375, 0.375, 0.7124, 0.6107, 0.4375, 0.375, 0.0, 0.0, 0.0, 0.0, 0.0, 0.0, 0.0, 0.0, 0.625, 0.25, 0.625, 0.25, 0.5, 0.25, 0.5, 0.25, 0.625, 0.25, 0.5, 0.25, 0.5, 0.25, 0.625, 0.25, 0.875, 0.5, 0.875, 0.5, 0.875, 0.5, 0.625, 0.375, 0.875, 0.5, 0.625, 0.375, 0.875, 0.5, 0.875, 0.5, 0.625, 0.25, 0.625, 0.25, 0.5, 0.25, 0.5, 0.25, 0.625, 0.25, 0.5, 0.25, 0.5, 0.25, 0.625, 0.25, 0.625, 0.25, 0.5, 0.25, 0.5, 0.25, 0.625, 0.25, 0.625, 0.25, 0.625, 0.25, 0.5, 0.25, 0.5, 0.25, 0.0, 0.0, 0.5, 0.25, 0.5, 0.25, 0.0, 0.0, 0.0, 0.0, 0.0, 0.0, 0.5, 0.25, 0.5, 0.25, 0.0, 0.0, 0.5, 0.25, 0.5, 0.25, 0.0, 0.0, 0.0, 0.0, 0.5, 0.25, 0.5, 0.25, 0.0, 0.0, 0.0, 0.0, 0.875, 0.5, 0.625, 0.375, 0.0, 0.0, 0.625, 0.375, 0.875, 0.5, 0.0, 0.0, 0.5, 0.25, 0.625, 0.375, 0.0, 0.0, 0.0, 0.0, 0.5, 0.25, 0.5, 0.25, 0.0, 0.0, 0.875, 0.75, 0.7278, 0.8482, 0.7007, 0.6006, 0.875, 0.75, 0.7278, 0.8482, 0.375, 0.25, 0.5, 1.0, 0.7007, 0.6006, 0.5, 0.25, 0.625, 0.25, 0.875, 0.75, 0.4375, 0.375, 0.7124, 0.6107, 0.875, 0.75, 0.875, 0.75, 0.5, 1.0, 0.7449, 0.8368, 0.5, 1.0, 0.7449, 0.8368, 0.875, 0.75, 0.875, 0.75, 0.7124, 0.6107, 0.375, 0.25, 0.375, 0.25, 0.625, 0.25, 0.625, 0.25, 0.375, 0.25, 0.625, 0.25, 0.625, 0.25, 0.375, 0.25])
me_sala3.materials.append(mat_muro)
me_sala3.update()
me_sala4 = bpy.data.meshes.new('Sala4')
me_sala4.from_pydata([(-2.0, 0.0, 0.0), (-10.0, 0.0, 20.0), (-2.0, 4.0, 0.0), (-10.0, 4.0, 20.0), (6.0, 0.0, 0.0), (6.0, 4.0, 0.0), (0.9703, 0.0, 0.0), (1.0, 0.0, 20.0), (1.0, 4.0, 0.0), (1.0, 4.0, 20.0), (-2.0, 4.0, 6.0), (-2.0, 0.0, 6.0), (6.0, 0.0, 6.0), (6.0, 4.0, 6.0), (1.0, 4.0, 6.0), (1.0, 0.0, 6.0), (1.0, 7.0, 20.0), (-10.0, 4.0, 12.0), (-10.0, 0.0, 12.0), (1.0, 0.0, 12.0), (1.0, 7.0, 12.0), (1.0, 40.0, 20.0), (-5.0, 40.0, 20.0), (-5.0, 40.0, 10.0), (1.0, 40.0, 10.0), (-5.0, 13.0, 20.0), (-5.0, 13.0, 10.0), (1.0, 13.0, 20.0), (1.0, 13.0, 10.0), (-5.0, 45.0, 20.0), (1.0, 45.0, 20.0), (1.0, 40.0, 14.0), (1.0, 45.0, 14.0), (-5.0, 40.0, 14.0), (-5.0, 45.0, 14.0), (1.0, 44.0, 14.0), (-5.0, 43.0, 14.0), (2.0, 44.0, 20.0), (-5.0, 43.0, 20.0), (1.0, 44.0, 20.0), (2.0, 44.0, 14.0), (1.0, 42.0, 14.0), (2.0, 42.0, 20.0), (1.0, 42.0, 20.0), (2.0, 42.0, 14.0), (4.0, 42.0, 20.0), (4.0, 42.0, 14.0), (4.0, 44.0, 20.0), (4.0, 44.0, 14.0), (2.0, 44.0, 4.0), (2.0, 42.0, 4.0), (4.0, 42.0, 4.0), (4.0, 44.0, 4.0), (1.0, 45.0, 4.0), (1.0, 41.0, 4.0), (5.0, 41.0, 4.0), (5.0, 45.0, 4.0), (0.9851, 0.0, 3.0), (1.0, 4.0, 3.0), (6.0, 0.0, 3.0), (6.0, 4.0, 3.0), (-1.0, 0.0, 3.0), (1.0, -6.0, 3.0), (1.0, -6.0, 0.0), (-1.0, 0.0, 0.0), (-1.0, -6.0, 3.0), (-10.0, 4.0, 6.0), (-10.0, 0.0, 6.0), (-1.0, -6.0, 0.0), (-13.0, -2.0, 20.0), (-3.0, -2.0, 20.0), (-13.0, -2.0, 12.0), (-3.0, -2.0, 12.0), (-14.0, -1.0, 20.0), (-14.0, -1.0, 12.0), (-14.0, 6.0, 20.0), (-14.0, 6.0, 12.0), (-13.0, 7.0, 20.0), (-13.0, 7.0, 12.0), (-6.0, 7.0, 20.0), (-6.0, 7.0, 12.0), (1.0, 4.0, 12.0), (-10.0, 5.0, 20.0), (-10.0, 5.0, 12.0), (1.0, 5.0, 12.0), (1.0, 5.0, 20.0), (-11.0, 0.0, 20.0), (-11.0, 4.0, 20.0), (-11.0, 4.0, 12.0), (-11.0, 0.0, 12.0), (0.0, 9.0, 12.0), (1.0, 4.0, 13.0), (1.0, 5.0, 13.0), (1.0, 5.0, 14.1), (-8.0, 4.0, 14.1), (1.0, 4.0, 14.1), (-8.0, 5.0, 20.0), (-8.0, 4.0, 20.0), (-8.0, 5.0, 14.1), (-8.0, 5.0, 13.0), (-8.0, 4.0, 13.0), (0.0, 9.0, 21.0), (-4.5, 9.0, 12.0), (-4.5, 9.0, 21.0)], [], [(22, 33, 36, 38), (93, 98, 96, 85), (14, 15, 19, 81), (58, 60, 13, 14), (35, 39, 30, 32), (31, 24, 28), (58, 14, 10), (23, 33, 26), (38, 36, 34, 29), (22, 25, 33), (21, 31, 27), (29, 34, 32, 30), (33, 23, 24, 31), (43, 42, 44, 41), (35, 40, 37, 39), (31, 21, 43, 41), (15, 11, 19), (64, 61, 65, 68), (59, 12, 13, 60), (44, 42, 45, 46), (37, 40, 48, 47), (45, 47, 48, 46), (48, 40, 49, 52), (40, 44, 50, 49), (44, 46, 51, 50), (52, 49, 53, 56), (49, 50, 54, 53), (51, 52, 56, 55), (50, 51, 55, 54), (4, 59, 60, 5), (8, 58, 10, 2), (8, 5, 60, 58), (2, 10, 11, 0), (57, 6, 63, 62), (61, 11, 15, 57), (57, 15, 12, 59), (6, 57, 59, 4), (0, 11, 61, 64), (14, 81, 10), (65, 62, 63, 68), (18, 19, 11, 67), (66, 10, 81, 17), (33, 25, 26), (91, 19, 7, 95), (7, 9, 95), (69, 71, 74, 73), (73, 74, 76, 75), (75, 76, 78, 77), (84, 92, 20), (98, 82, 96), (17, 18, 67, 66), (3, 1, 18, 17), (18, 1, 86, 89), (99, 83, 82, 98), (83, 88, 87, 82), (88, 89, 86, 87), (84, 83, 99, 92), (92, 93, 16, 20), (103, 79, 80, 102), (92, 99, 100, 91), (7, 19, 72, 70), (97, 94, 95, 9), (3, 94, 97), (98, 94, 100, 99), (95, 94, 98, 93), (95, 93, 92, 91), (77, 78, 80, 79), (71, 69, 70, 72), (27, 31, 28), (16, 93, 85), (101, 27, 28, 90), (17, 100, 94, 3), (91, 100, 17, 81), (81, 19, 91), (16, 101, 90, 20), (25, 103, 102, 26), (46, 48, 52, 51)])
me_sala4.polygons.foreach_set('material_index', [0, 0, 0, 0, 0, 0, 0, 0, 0, 0, 0, 0, 0, 0, 0, 0, 0, 0, 0, 1, 1, 1, 1, 1, 1, 1, 1, 1, 1, 0, 0, 0, 0, 0, 0, 0, 0, 0, 0, 0, 0, 0, 0, 0, 0, 0, 0, 0, 0, 0, 0, 0, 0, 0, 0, 0, 0, 0, 0, 0, 0, 0, 0, 0, 0, 0, 0, 0, 0, 0, 0, 0, 0, 0, 0, 0, 1])
_uv = me_sala4.uv_layers.new(name='MapaUV')
_uv.uv.foreach_set('vector', [0.625, 0.5, 0.5938, 0.5, 0.5938, 0.5, 0.625, 0.5, 0.0, 0.0, 0.0, 0.0, 0.0, 0.0, 0.0, 0.0, 0.5, 0.5, 0.5, 0.75, 0.5625, 0.75, 0.5625, 0.5, 0.4375, 0.5, 0.1875, 0.0625, 0.0, 0.0, 0.5, 0.5, 0.5938, 0.5, 0.625, 0.5, 0.625, 0.5, 0.5938, 0.5, 0.5938, 0.5, 0.5625, 0.5, 0.0, 0.0, 0.4375, 0.5, 0.5, 0.5, 0.4375, 0.5, 0.5625, 0.5, 0.5938, 0.5, 0.0, 0.0, 0.625, 0.5, 0.5938, 0.5, 0.5938, 0.5, 0.625, 0.5, 0.625, 0.5, 0.625, 0.5, 0.5938, 0.5, 0.625, 0.5, 0.5938, 0.5, 0.625, 0.5, 0.0, 0.0, 0.0, 0.0, 0.0, 0.0, 0.0, 0.0, 0.0, 0.0, 0.0, 0.0, 0.0, 0.0, 0.0, 0.0, 0.625, 0.5, 0.875, 0.5, 0.5938, 0.25, 0.5938, 0.5, 0.5938, 0.5, 0.5938, 0.25, 0.875, 0.5, 0.625, 0.5, 0.5938, 0.5, 0.625, 0.5, 0.625, 0.5, 0.5938, 0.5, 0.5, 0.75, 0.5, 0.75, 0.5625, 0.75, 0.4062, 0.75, 0.4375, 0.75, 0.4375, 0.75, 0.4062, 0.75, 0.0, 0.0, 0.0, 0.0, 0.0, 0.0, 0.0, 0.0, 0.5938, 0.25, 0.875, 0.5, 0.875, 0.5, 0.5938, 0.25, 0.875, 0.5, 0.5938, 0.25, 0.5938, 0.25, 0.875, 0.5, 0.875, 0.5, 0.875, 0.5, 0.5938, 0.25, 0.5938, 0.25, 0.5938, 0.25, 0.5938, 0.25, 0.5938, 0.25, 0.5938, 0.25, 0.5938, 0.25, 0.5938, 0.25, 0.5938, 0.25, 0.5938, 0.25, 0.5938, 0.25, 0.5938, 0.25, 0.5938, 0.25, 0.5938, 0.25, 0.5938, 0.25, 0.5938, 0.25, 0.5938, 0.25, 0.5938, 0.25, 0.5938, 0.25, 0.5938, 0.25, 0.5938, 0.25, 0.5938, 0.25, 0.5938, 0.25, 0.5938, 0.25, 0.5938, 0.25, 0.5938, 0.25, 0.5938, 0.25, 0.5938, 0.25, 0.5938, 0.25, 0.5938, 0.25, 0.0, 0.0, 0.0, 0.0, 0.0, 0.0, 0.0, 0.0, 0.375, 0.5, 0.4375, 0.5, 0.4375, 0.5, 0.375, 0.5, 0.375, 0.5, 0.375, 0.125, 0.1875, 0.0625, 0.4375, 0.5, 0.375, 0.5, 0.4375, 0.5, 0.4375, 0.75, 0.375, 0.75, 0.0, 0.0, 0.0, 0.0, 0.0, 0.0, 0.0, 0.0, 0.4375, 0.75, 0.5, 0.75, 0.5, 0.75, 0.4375, 0.75, 0.0, 0.0, 0.0, 0.0, 0.0, 0.0, 0.0, 0.0, 0.0, 0.0, 0.0, 0.0, 0.0, 0.0, 0.0, 0.0, 0.375, 0.75, 0.4375, 0.75, 0.4375, 0.75, 0.4062, 0.75, 0.5, 0.5, 0.5625, 0.5, 0.4375, 0.5, 0.4375, 0.75, 0.0, 0.0, 0.0, 0.0, 0.4062, 0.75, 0.5625, 0.75, 0.5625, 0.75, 0.5, 0.75, 0.5201, 0.75, 0.5201, 0.5, 0.4375, 0.5, 0.0, 0.0, 0.5625, 0.5, 0.5938, 0.5, 0.625, 0.5, 0.0, 0.0, 0.3125, 0.25, 0.5625, 0.75, 0.625, 0.75, 0.4688, 0.375, 0.0, 0.0, 0.625, 0.5, 0.4688, 0.375, 0.625, 0.75, 0.5625, 0.75, 0.5625, 0.75, 0.625, 0.75, 0.625, 0.75, 0.5625, 0.75, 0.5625, 0.75, 0.625, 0.75, 0.625, 0.75, 0.5625, 0.75, 0.5625, 0.75, 0.625, 0.75, 0.0, 0.0, 0.0, 0.0, 0.0, 0.0, 0.0, 0.0, 0.0, 0.0, 0.0, 0.0, 0.0, 0.0, 0.0, 0.0, 0.0, 0.0, 0.0, 0.0, 0.0, 0.0, 0.0, 0.0, 0.0, 0.0, 0.0, 0.0, 0.0, 0.0, 0.0, 0.0, 0.5938, 0.75, 0.5625, 0.75, 0.0, 0.0, 0.0, 0.0, 0.0, 0.0, 0.0, 0.0, 0.0, 0.0, 0.0, 0.0, 0.0, 0.0, 0.0, 0.0, 0.5625, 0.5, 0.5625, 0.75, 0.5938, 0.75, 0.5938, 0.5, 0.0, 0.0, 0.0, 0.0, 0.0, 0.0, 0.0, 0.0, 0.0, 0.0, 0.0, 0.0, 0.0, 0.0, 0.0, 0.0, 0.0, 0.0, 0.0, 0.0, 0.0, 0.0, 0.0, 0.0, 0.0, 0.0, 0.0, 0.0, 0.4531, 0.375, 0.3125, 0.25, 0.625, 0.75, 0.5938, 0.75, 0.5625, 0.75, 0.625, 0.75, 0.625, 0.5, 0.5391, 0.4375, 0.4688, 0.375, 0.625, 0.5, 0.6094, 0.5, 0.5391, 0.4375, 0.625, 0.5, 0.0, 0.0, 0.5391, 0.4375, 0.4531, 0.375, 0.0, 0.0, 0.6094, 0.5, 0.3047, 0.25, 0.0, 0.0, 0.0, 0.0, 0.6094, 0.5, 0.0, 0.0, 0.0, 0.0, 0.3125, 0.25, 0.625, 0.75, 0.5625, 0.75, 0.5625, 0.75, 0.625, 0.75, 0.5625, 0.75, 0.625, 0.75, 0.625, 0.75, 0.5625, 0.75, 0.625, 0.5, 0.5938, 0.5, 0.0, 0.0, 0.0, 0.0, 0.0, 0.0, 0.0, 0.0, 0.0, 0.0, 0.0, 0.0, 0.0, 0.0, 0.0, 0.0, 0.0, 0.0, 0.4531, 0.375, 0.5391, 0.4375, 0.6094, 0.5, 0.3125, 0.25, 0.4531, 0.375, 0.0, 0.0, 0.0, 0.0, 0.0, 0.0, 0.5625, 0.75, 0.3125, 0.25, 0.0, 0.0, 0.0, 0.0, 0.0, 0.0, 0.0, 0.0, 0.0, 0.0, 0.0, 0.0, 0.0, 0.0, 0.0, 0.0, 0.5938, 0.25, 0.5938, 0.25, 0.5938, 0.25, 0.5938, 0.25])
me_sala4.materials.append(mat_muro)
me_sala4.materials.append(mat_techo)
me_sala4.update()
me_puertasala3 = bpy.data.meshes.new('PuertaSala3')
me_puertasala3.from_pydata([(-11.0, 10.0, 0.0), (-11.0, 10.0, 4.0), (-11.8, 10.8, 0.0), (-11.8, 10.8, 4.0), (0.0, 15.0, 0.0), (0.0, 15.0, 4.0), (0.0, 16.0, 0.0), (0.0, 16.0, 4.0), (-15.0, 0.0, 0.0), (-15.0, 0.0, 4.0), (-16.0, 0.0, 0.0), (-16.0, 0.0, 4.0), (-11.0, -11.0, 0.0), (-11.0, -11.0, 4.0), (-11.8, -11.8, 0.0), (-11.8, -11.8, 4.0), (-2.0, -16.0, 0.0), (-2.0, -16.0, 4.0), (-2.8, -16.8, 0.0), (-2.8, -16.8, 4.0), (11.0, 10.0, 0.0), (11.0, 10.0, 4.0), (11.8, 10.8, 0.0), (11.8, 10.8, 4.0), (15.0, 0.0, 0.0), (15.0, 0.0, 4.0), (16.0, 0.0, 0.0), (16.0, 0.0, 4.0), (11.0, -11.0, 0.0), (11.0, -11.0, 4.0), (11.8, -11.8, 0.0), (11.8, -11.8, 4.0), (2.0, -16.0, 0.0), (2.0, -16.0, 4.0), (2.8, -16.8, 0.0), (2.8, -16.8, 4.0)], [], [(1, 3, 11, 9), (2, 3, 7, 6), (4, 5, 1, 0), (7, 3, 1, 5), (11, 10, 14, 15), (3, 2, 10, 11), (0, 1, 9, 8), (12, 13, 17, 16), (8, 9, 13, 12), (9, 11, 15, 13), (16, 17, 19, 18), (13, 15, 19, 17), (15, 14, 18, 19), (27, 31, 30, 26), (22, 6, 7, 23), (21, 25, 27, 23), (25, 29, 31, 27), (4, 20, 21, 5), (24, 28, 29, 25), (28, 32, 33, 29), (23, 27, 26, 22), (20, 24, 25, 21), (7, 5, 21, 23), (32, 34, 35, 33), (29, 33, 35, 31), (31, 35, 34, 30)])
_uv = me_puertasala3.uv_layers.new(name='MapaUV')
_uv.uv.foreach_set('vector', [0.875, 0.75, 0.875, 0.5, 0.875, 0.5, 0.875, 0.75, 0.375, 0.25, 0.625, 0.25, 0.625, 0.5, 0.375, 0.5, 0.375, 0.75, 0.625, 0.75, 0.625, 1.0, 0.375, 1.0, 0.625, 0.5, 0.875, 0.5, 0.875, 0.75, 0.625, 0.75, 0.625, 0.25, 0.375, 0.25, 0.375, 0.25, 0.625, 0.25, 0.625, 0.25, 0.375, 0.25, 0.375, 0.25, 0.625, 0.25, 0.375, 1.0, 0.625, 1.0, 0.625, 1.0, 0.375, 1.0, 0.375, 1.0, 0.625, 1.0, 0.625, 1.0, 0.375, 1.0, 0.375, 1.0, 0.625, 1.0, 0.625, 1.0, 0.375, 1.0, 0.875, 0.75, 0.875, 0.5, 0.875, 0.5, 0.875, 0.75, 0.375, 0.0, 0.625, 0.0, 0.625, 0.25, 0.375, 0.25, 0.875, 0.75, 0.875, 0.5, 0.875, 0.5, 0.875, 0.75, 0.625, 0.25, 0.375, 0.25, 0.375, 0.25, 0.625, 0.25, 0.625, 0.25, 0.625, 0.25, 0.375, 0.25, 0.375, 0.25, 0.375, 0.25, 0.375, 0.5, 0.625, 0.5, 0.625, 0.25, 0.875, 0.75, 0.875, 0.75, 0.875, 0.5, 0.875, 0.5, 0.875, 0.75, 0.875, 0.75, 0.875, 0.5, 0.875, 0.5, 0.375, 0.75, 0.375, 1.0, 0.625, 1.0, 0.625, 0.75, 0.375, 1.0, 0.375, 1.0, 0.625, 1.0, 0.625, 1.0, 0.375, 1.0, 0.375, 1.0, 0.625, 1.0, 0.625, 1.0, 0.625, 0.25, 0.625, 0.25, 0.375, 0.25, 0.375, 0.25, 0.375, 1.0, 0.375, 1.0, 0.625, 1.0, 0.625, 1.0, 0.625, 0.5, 0.625, 0.75, 0.875, 0.75, 0.875, 0.5, 0.375, 0.0, 0.375, 0.25, 0.625, 0.25, 0.625, 0.0, 0.875, 0.75, 0.875, 0.75, 0.875, 0.5, 0.875, 0.5, 0.625, 0.25, 0.625, 0.25, 0.375, 0.25, 0.375, 0.25])
me_puertasala3.materials.append(mat_muro)
me_puertasala3.use_mirror_x = True
me_puertasala3.update()
me_techosala0 = bpy.data.meshes.new('TechoSala0')
me_techosala0.from_pydata([(-3.0, 1.0, 6.0), (-7.0, 1.0, 6.0), (-2.0, 13.0, 6.0), (3.0, 1.0, 6.0), (7.0, 1.0, 6.0), (2.0, 13.0, 6.0), (7.0, 9.0, 6.0), (-7.0, 9.0, 6.0), (-2.0, 13.5, 6.0), (2.0, 13.5, 6.0), (-2.0, -21.0, 6.0), (2.0, -21.0, 6.0), (-2.0, 1.0, 6.0), (2.0, 1.0, 6.0)], [], [(13, 11, 10, 12), (2, 8, 9, 5), (6, 7, 2, 5), (4, 3, 6), (13, 6, 3), (1, 7, 0), (7, 12, 0), (12, 7, 6, 13)])
_uv = me_techosala0.uv_layers.new(name='UVMap')
_uv.uv.foreach_set('vector', [0.625, 0.5, 0.625, 0.5, 0.625, 0.5, 0.625, 0.5, 0.875, 0.5, 0.75, 0.375, 0.75, 0.375, 0.875, 0.5, 0.625, 0.25, 0.625, 0.25, 0.625, 0.25, 0.875, 0.5, 0.625, 0.25, 0.625, 0.25, 0.625, 0.25, 0.0, 0.0, 0.625, 0.25, 0.625, 0.25, 0.625, 0.25, 0.625, 0.25, 0.625, 0.25, 0.625, 0.25, 0.0, 0.0, 0.625, 0.25, 0.0, 0.0, 0.625, 0.25, 0.625, 0.25, 0.0, 0.0])
me_techosala0.materials.append(mat_techo)
me_techosala0.use_mirror_x = True
me_techosala0.use_mirror_vertex_groups = False
me_techosala0.update()
me_techosala1 = bpy.data.meshes.new('TechoSala1')
me_techosala1.from_pydata([(-2.0, 20.0, 12.0), (-2.0, 21.0, 12.0), (-20.0, 7.0, 12.0), (2.0, 20.0, 12.0), (2.0, 21.0, 12.0), (-13.0, -20.0, 12.0), (-2.0, -30.0, 12.0), (-20.0, 15.0, 12.0), (-20.0, -8.0, 12.0), (-2.0, 50.0, 12.0), (2.0, -30.0, 12.0), (-15.0, 15.0, 12.0), (-8.0, -20.0, 12.0), (-10.0, 20.0, 12.0), (-20.0, 3.0, 12.0), (10.0, 20.0, 12.0), (2.0, 50.0, 12.0), (15.0, -20.0, 12.0), (13.0, 17.0, 12.0), (-2.0, -37.5, 5.0), (2.0, -37.5, 5.0), (-2.0, -31.0, 5.0), (2.0, -31.0, 5.0), (2.0, -2.0, 12.0), (-2.0, -2.0, 12.0), (-2.0, 2.0, 12.0), (2.0, 2.0, 12.0), (20.0, -20.0, 12.0), (16.0, 6.0, 12.0), (20.0, 6.0, 12.0), (13.0, 8.0, 12.0)], [], [(22, 20, 19, 21), (16, 4, 1, 9), (26, 25, 0, 3), (10, 6, 24, 23), (2, 25, 24, 14), (11, 25, 2, 7), (13, 0, 25, 11), (26, 30, 28), (3, 15, 18, 26), (5, 24, 6, 12), (10, 23, 17), (8, 14, 24, 5), (17, 28, 29, 27), (28, 17, 23, 26), (30, 26, 18)])
_uv = me_techosala1.uv_layers.new(name='MapaUV')
_uv.uv.foreach_set('vector', [0.5, 0.75, 0.5, 0.75, 0.5, 0.75, 0.5, 0.75, 0.0, 0.0, 0.0, 0.0, 0.625, 0.5, 0.0, 0.0, 0.625, 0.5, 0.625, 0.5, 0.625, 0.5, 0.625, 0.5, 0.625, 0.5, 0.625, 0.5, 0.625, 0.5, 0.625, 0.5, 0.625, 0.5, 0.625, 0.5, 0.625, 0.5, 0.625, 0.5, 0.625, 0.5, 0.625, 0.5, 0.625, 0.5, 0.625, 0.5, 0.625, 0.5, 0.625, 0.5, 0.625, 0.5, 0.625, 0.5, 0.625, 0.5, 0.5467, 0.4374, 0.4873, 0.3899, 0.625, 0.5, 0.625, 0.5, 0.625, 0.5, 0.625, 0.5, 0.625, 0.5, 0.625, 0.5, 0.625, 0.5, 0.625, 0.5, 0.625, 0.5, 0.625, 0.5, 0.0, 0.0, 0.625, 0.5, 0.625, 0.5, 0.625, 0.5, 0.625, 0.5, 0.0, 0.0, 0.4873, 0.3899, 0.4866, 0.3892, 0.0, 0.0, 0.4873, 0.3899, 0.0, 0.0, 0.625, 0.5, 0.625, 0.5, 0.5467, 0.4374, 0.625, 0.5, 0.625, 0.5])
me_techosala1.materials.append(mat_techo)
me_techosala1.update()
me_techosala2 = bpy.data.meshes.new('TechoSala2')
me_techosala2.from_pydata([(-9.0, -7.0, 10.0), (9.0, -3.0, 10.0), (-9.0, 8.0, 10.0), (-9.0, 4.0, 10.0), (16.0, 8.0, 10.0), (-9.0, 0.0, 10.0), (-9.0, 6.0, 10.0), (-3.0, 8.0, 10.0), (10.0, 8.0, 10.0), (16.0, 1.0, 10.0), (9.0, -7.0, 10.0), (16.0, -3.0, 10.0), (-5.0, 8.0, 10.0), (-8.0, 8.0, 10.0), (-5.0, -7.0, 10.0), (-9.0, -4.5, 10.0), (-5.0, -4.5, 10.0), (-9.0, -5.0, 10.0), (-5.0, -5.0, 10.0), (-5.0, 11.0, 10.0), (-8.0, 11.0, 10.0), (-3.0, 13.0, 10.0), (-3.0, 16.0, 10.0), (5.0, 13.0, 10.0), (2.0, 16.0, 10.0), (5.0, 25.0, 10.0), (2.0, 25.0, 10.0), (0.0, 30.0, 10.0), (0.0, 27.0, 10.0), (-16.0, 30.0, 10.0), (-13.0, 27.0, 10.0), (-13.0, 10.0, 10.0), (9.0, 3.0, 10.0), (-5.0, 3.0, 10.0), (-16.0, 10.0, 10.0), (-10.0, 8.0, 10.0), (-13.0, 8.0, 10.0)], [], [(14, 0, 17, 18), (1, 10, 14, 18), (1, 32, 9, 11), (8, 4, 9, 32), (16, 32, 1, 18), (7, 8, 32, 33), (16, 15, 5, 33), (33, 32, 16), (3, 33, 5), (7, 33, 12), (13, 12, 33), (13, 33, 2), (6, 33, 3), (2, 33, 6), (20, 22, 21, 19), (24, 26, 25, 23), (25, 26, 28, 27), (27, 28, 30, 29), (34, 29, 30, 31), (20, 19, 12, 13), (22, 24, 23, 21), (34, 31, 35, 36)])
_uv = me_techosala2.uv_layers.new(name='MapaUV')
_uv.uv.foreach_set('vector', [1.0, 1.0, 1.0, 1.0, 1.0, 1.0, 1.0, 1.0, 1.0, 1.0, 1.0, 1.0, 1.0, 1.0, 1.0, 1.0, 1.0, 1.0, 0.0, 0.0, 1.0, 1.0, 1.0, 1.0, 1.0, 1.0, 1.0, 1.0, 1.0, 1.0, 0.0, 0.0, 1.0, 1.0, 0.0, 0.0, 1.0, 1.0, 1.0, 1.0, 1.0, 1.0, 1.0, 1.0, 0.0, 0.0, 0.0, 0.0, 1.0, 1.0, 1.0, 1.0, 1.0, 1.0, 0.0, 0.0, 0.0, 0.0, 0.0, 0.0, 1.0, 1.0, 1.0, 1.0, 0.0, 0.0, 1.0, 1.0, 1.0, 1.0, 0.0, 0.0, 1.0, 1.0, 1.0, 1.0, 1.0, 1.0, 0.0, 0.0, 1.0, 1.0, 0.0, 0.0, 1.0, 1.0, 1.0, 1.0, 0.0, 0.0, 1.0, 1.0, 1.0, 1.0, 0.0, 0.0, 1.0, 1.0, 1.0, 1.0, 1.0, 1.0, 1.0, 1.0, 1.0, 1.0, 1.0, 1.0, 1.0, 1.0, 1.0, 1.0, 1.0, 1.0, 1.0, 1.0, 1.0, 1.0, 1.0, 1.0, 1.0, 1.0, 1.0, 1.0, 1.0, 1.0, 0.0, 0.0, 1.0, 1.0, 1.0, 1.0, 1.0, 1.0, 0.0, 0.0, 1.0, 1.0, 1.0, 1.0, 1.0, 1.0, 1.0, 1.0, 1.0, 1.0, 1.0, 1.0, 1.0, 1.0, 1.0, 1.0, 1.0, 1.0, 1.0, 1.0, 1.0, 1.0, 1.0, 1.0, 1.0, 1.0])
me_techosala2.materials.append(mat_techo)
me_techosala2.update()
me_techosala3 = bpy.data.meshes.new('TechoSala3')
me_techosala3.from_pydata([(-14.0, -16.0, 11.0), (-14.0, 13.0, 11.0), (14.0, -16.0, 11.0), (14.0, 13.0, 11.0), (-5.0, -26.0, 11.0), (0.0, 15.0, 11.0), (5.0, -26.0, 11.0), (-19.0, 0.0, 11.0), (19.0, 0.0, 11.0), (-6.0, 18.0, 11.0), (-5.5, 16.5, 11.0), (-2.0, 17.45, 11.0), (-2.0, 18.0, 11.0), (7.0, 16.3, 11.0), (4.0, 17.05, 11.0), (4.0, 29.0, 11.0), (7.0, 25.0, 11.0), (16.0, 29.0, 11.0), (16.0, 25.0, 11.0), (0.0, 0.0, 11.0), (-6.0, -20.0, 11.0), (6.0, -20.0, 11.0)], [], [(16, 15, 17, 18), (10, 9, 12, 11), (14, 13, 19), (11, 5, 19), (7, 1, 19), (10, 11, 19), (8, 2, 19), (1, 10, 19), (5, 14, 19), (3, 8, 19), (19, 20, 0), (6, 4, 19), (13, 3, 19), (20, 19, 4), (0, 7, 19), (13, 14, 15, 16), (19, 21, 6), (21, 19, 2)])
_uv = me_techosala3.uv_layers.new(name='MapaUV')
_uv.uv.foreach_set('vector', [0.625, 1.0, 0.625, 1.0, 0.625, 1.0, 0.625, 1.0, 0.875, 0.5, 0.875, 0.75, 0.875, 0.75, 0.625, 0.25, 0.875, 0.5, 0.625, 0.25, 0.75, 0.375, 0.625, 0.25, 0.625, 0.25, 0.75, 0.375, 0.625, 0.25, 0.625, 0.25, 0.625, 0.25, 0.875, 0.5, 0.625, 0.25, 0.75, 0.375, 0.625, 0.25, 0.625, 0.25, 0.625, 0.25, 0.625, 0.25, 0.625, 0.25, 0.625, 0.25, 0.625, 0.25, 0.625, 0.25, 0.75, 0.375, 0.625, 0.25, 0.625, 0.25, 0.625, 0.25, 0.625, 0.25, 0.0, 0.0, 0.625, 0.25, 0.625, 0.25, 0.625, 0.25, 0.625, 0.25, 0.625, 0.25, 0.625, 0.25, 0.75, 0.375, 0.0, 0.0, 0.625, 0.25, 0.625, 0.25, 0.625, 0.25, 0.625, 0.25, 0.625, 0.25, 0.625, 0.25, 0.875, 0.5, 0.625, 1.0, 0.625, 1.0, 0.625, 0.25, 0.0, 0.0, 0.625, 0.25, 0.0, 0.0, 0.625, 0.25, 0.625, 0.25])
me_techosala3.materials.append(mat_techo)
me_techosala3.update()
me_techosala4 = bpy.data.meshes.new('TechoSala4')
me_techosala4.from_pydata([(-13.0, 7.0, 20.0), (-3.0, -2.0, 20.0), (1.0, 0.0, 20.0), (-14.0, 6.0, 20.0), (6.0, 0.0, 6.0), (6.0, 4.0, 6.0), (1.0, 4.0, 6.0), (1.0, 0.0, 6.0), (1.0, 7.0, 20.0), (-6.0, 7.0, 20.0), (-5.0, 45.0, 20.0), (1.0, 45.0, 20.0), (-5.0, 43.0, 20.0), (1.0, 44.0, 20.0), (1.0, 42.0, 20.0), (4.0, 42.0, 20.0), (4.0, 44.0, 20.0), (0.9992, -5.987, 3.0), (0.9992, 0.01333, 3.0), (-1.001, 0.01333, 3.0), (-1.001, -5.987, 3.0), (-13.0, -2.0, 20.0), (-14.0, -1.0, 20.0), (-4.5, 9.0, 20.0), (0.0, 9.0, 20.0), (-5.0, 12.0, 20.0), (1.0, 12.0, 20.0)], [], [(7, 6, 5, 4), (0, 2, 1, 3), (3, 1, 21, 22), (11, 13, 12, 10), (12, 13, 14), (23, 24, 8, 9), (20, 19, 18, 17), (8, 2, 0, 9), (15, 14, 13, 16), (25, 26, 24, 23), (12, 14, 26, 25)])
_uv = me_techosala4.uv_layers.new(name='MapaUV')
_uv.uv.foreach_set('vector', [0.5, 0.75, 0.5, 0.5, 0.0, 0.0, 0.0, 0.0, 0.625, 0.75, 0.625, 0.75, 0.625, 0.75, 0.625, 0.75, 0.625, 0.75, 0.625, 0.75, 0.625, 0.75, 0.625, 0.75, 0.0, 0.0, 0.625, 0.5, 0.625, 0.5, 0.0, 0.0, 0.625, 0.5, 0.625, 0.5, 0.625, 0.5, 0.625, 0.5, 0.625, 0.5, 0.625, 0.5, 0.625, 0.5, 0.5, 0.75, 0.5, 0.5, 0.0, 0.0, 0.0, 0.0, 0.625, 0.5, 0.625, 0.75, 0.625, 0.75, 0.625, 0.5, 0.875, 0.5, 0.625, 0.5, 0.625, 0.5, 0.875, 0.5, 0.625, 0.5, 0.625, 0.5, 0.625, 0.5, 0.625, 0.5, 0.625, 0.5, 0.625, 0.5, 0.625, 0.5, 0.625, 0.5])
me_techosala4.materials.append(mat_techo)
me_techosala4.update()
me_pisosala0 = bpy.data.meshes.new('PisoSala0')
me_pisosala0.from_pydata([(-2.0, -21.0, 0.0), (2.0, -21.0, 0.0), (-2.0, 0.0, 0.0), (2.0, 0.0, 0.0), (-2.0, 1.0, 0.0), (-7.0, 1.0, 0.0), (-2.0, 13.0, 0.0), (2.0, 1.0, 0.0), (7.0, 1.0, 0.0), (2.0, 13.0, 0.0), (7.0, 9.0, 0.0), (-7.0, 9.0, 0.0), (-2.0, 13.5, 0.0), (2.0, 13.5, 0.0), (-2.0, 0.0, 3.0), (2.0, 0.0, 3.0), (-2.0, -8.0, 2.0), (-2.0, -4.0, 3.0), (2.0, -8.0, 2.0), (2.0, -4.0, 3.0), (-2.0, -12.0, 0.0), (-2.0, -4.0, 2.0), (2.0, -12.0, 0.0), (2.0, -4.0, 2.0)], [], [(9, 7, 8, 10), (18, 16, 20, 22), (19, 15, 14, 17), (4, 6, 11, 5), (1, 22, 20, 0), (18, 23, 21, 16), (7, 4, 2, 3), (9, 6, 4, 7), (12, 6, 9, 13)])
me_pisosala0.polygons.foreach_set('material_index', [0, 1, 2, 0, 0, 1, 0, 0, 0])
_uv = me_pisosala0.uv_layers.new(name='UVMap')
_uv.uv.foreach_set('vector', [0.375, 0.25, 0.375, 0.5, 0.375, 0.25, 0.375, 0.25, 0.5, 0.5, 0.5, 0.5, 0.5, 0.5, 0.5, 0.5, 0.5, 0.5, 0.5, 0.5, 0.5, 0.5, 0.5, 0.5, 0.375, 0.5, 0.375, 0.25, 0.375, 0.25, 0.375, 0.25, 0.375, 0.5, 0.5, 0.5, 0.5, 0.5, 0.375, 0.5, 0.5, 0.5, 0.5, 0.5, 0.5, 0.5, 0.5, 0.5, 0.375, 0.5, 0.375, 0.5, 0.375, 0.5, 0.375, 0.5, 0.125, 0.5, 0.125, 0.5, 0.375, 0.5, 0.375, 0.5, 0.25, 0.375, 0.125, 0.5, 0.125, 0.5, 0.25, 0.375])
me_pisosala0.materials.append(mat_piso0)
me_pisosala0.materials.append(mat_piso1)
me_pisosala0.materials.append(mat_piso2)
me_pisosala0.use_mirror_x = True
me_pisosala0.use_mirror_vertex_groups = False
me_pisosala0.update()
me_pisosala1 = bpy.data.meshes.new('PisoSala1')
me_pisosala1.from_pydata([(-2.0, -31.0, 0.0), (-2.0, -30.0, 0.0), (-4.0, 15.0, 2.0), (-13.0, -20.0, 2.0), (-20.0, 15.0, 2.0), (-2.0, 21.0, 2.0), (-20.0, 7.0, 2.0), (-20.0, 3.0, 2.0), (-8.0, -20.0, 0.0), (-15.0, 15.0, 0.0), (-8.0, -20.0, 2.0), (-15.0, 15.0, 2.0), (-15.0, 2.0, 2.0), (-15.0, -2.0, 2.0), (-20.0, -8.0, 2.0), (-15.0, -8.0, 0.0), (-15.0, -8.0, 2.0), (-15.0, 7.0, 0.0), (-15.0, 7.0, 2.0), (-11.0, -6.0, 0.0), (-11.0, 5.0, 0.0), (-11.0, 2.0, 0.0), (-11.0, -2.0, 0.0), (2.0, -31.0, 0.0), (2.0, -30.0, 0.0), (4.0, 15.0, 2.0), (-3.0, 11.0, 0.0), (-2.0, 11.0, 0.0), (20.0, -20.0, 0.0), (20.0, 15.0, 2.0), (2.0, 21.0, 2.0), (20.0, 2.0, 2.0), (20.0, -2.0, 2.0), (15.0, -20.0, 0.0), (15.0, 15.0, 0.0), (15.0, 15.0, 2.0), (15.0, 2.0, 2.0), (15.0, -2.0, 2.0), (20.0, -8.0, 2.0), (15.0, -8.0, 0.0), (15.0, -8.0, 2.0), (20.0, 7.0, 2.0), (15.0, 7.0, 0.0), (15.0, 7.0, 2.0), (11.0, -6.0, 0.0), (11.0, 5.0, 0.0), (11.0, 2.0, 0.0), (11.0, -2.0, 0.0), (3.0, 11.0, 0.0), (2.0, 11.0, 0.0), (-10.0, 20.0, 2.0), (-10.0, 20.0, 0.0), (-4.0, 15.0, 0.0), (-2.0, 15.0, 2.0), (-2.0, 20.0, 2.0), (10.0, 20.0, 2.0), (10.0, 20.0, 0.0), (4.0, 15.0, 0.0), (-2.0, 50.0, 2.0), (2.0, 15.0, 2.0), (2.0, 20.0, 2.0), (15.0, -12.0, 0.0), (20.0, -12.0, 2.0), (15.0, -12.0, 2.0), (15.0, -16.0, 0.0), (20.0, -16.0, 0.0), (-2.0, -2.0, 0.0), (-2.0, 2.0, 0.0), (2.0, -2.0, 0.0), (2.0, 2.0, 0.0), (-2.0, -6.0, 0.0), (2.0, -6.0, 0.0), (6.0, -2.0, 0.0), (6.0, 2.0, 0.0), (-1.0, 6.0, 0.0), (1.0, 6.0, 0.0), (-6.0, -2.0, 0.0), (-6.0, 2.0, 0.0), (2.0, 50.0, 2.0), (-2.0, -37.5, 0.0), (2.0, -37.5, 0.0), (-7.273, 8.7, 0.0), (-5.125, -14.0, 0.0), (7.273, 8.7, 0.0), (6.4, -14.0, 0.0)], [], [(6, 7, 13, 12), (6, 12, 18), (14, 3, 10, 16), (7, 14, 16, 13), (4, 6, 18, 11), (12, 13, 22, 21), (13, 16, 19, 22), (12, 21, 20, 18), (37, 47, 44, 40), (53, 2, 26, 27), (31, 36, 37, 32), (29, 35, 43, 41), (36, 46, 47, 37), (41, 43, 36, 31), (60, 59, 25, 55), (32, 37, 40, 38), (36, 43, 45, 46), (53, 59, 60, 54), (49, 59, 53, 27), (38, 40, 63, 62), (62, 63, 64, 65), (21, 22, 76, 77), (49, 27, 74, 75), (47, 46, 73, 72), (45, 42, 83), (21, 77, 81), (1, 24, 71, 70), (66, 76, 82), (24, 33, 84), (5, 30, 78, 58), (59, 49, 48, 25), (54, 50, 2, 53), (23, 0, 79, 80), (49, 75, 83), (9, 17, 81), (20, 21, 81), (26, 52, 81), (27, 26, 81), (74, 27, 81), (77, 67, 81), (52, 51, 81), (17, 20, 81), (51, 9, 81), (67, 74, 81), (69, 73, 83), (56, 57, 83), (34, 56, 83), (46, 45, 83), (73, 46, 83), (75, 69, 83), (42, 34, 83), (71, 24, 84), (57, 48, 83), (48, 49, 83), (70, 66, 82), (1, 70, 82), (15, 8, 82), (22, 19, 82), (76, 22, 82), (8, 1, 82), (19, 15, 82), (64, 61, 84), (44, 47, 84), (72, 68, 84), (39, 44, 84), (61, 39, 84), (28, 65, 64, 33), (33, 64, 84), (47, 72, 84), (68, 71, 84)])
me_pisosala1.polygons.foreach_set('material_index', [1, 1, 1, 1, 1, 1, 1, 1, 1, 1, 1, 1, 1, 1, 1, 1, 1, 1, 1, 1, 1, 0, 0, 0, 0, 0, 0, 0, 0, 1, 1, 1, 0, 0, 0, 0, 0, 0, 0, 0, 0, 0, 0, 0, 0, 0, 0, 0, 0, 0, 0, 0, 0, 0, 0, 0, 0, 0, 0, 0, 0, 0, 0, 0, 0, 0, 0, 0, 0, 0])
_uv = me_pisosala1.uv_layers.new(name='MapaUV')
_uv.uv.foreach_set('vector', [0.5, 0.5, 0.5, 0.5, 0.5, 0.5, 0.5, 0.5, 0.5, 0.5, 0.5, 0.5, 0.5, 0.5, 0.5, 0.5, 0.5, 0.5, 0.5, 0.5, 0.5, 0.5, 0.5, 0.5, 0.5, 0.5, 0.5, 0.5, 0.5, 0.5, 0.5, 0.5, 0.5, 0.5, 0.5, 0.5, 0.5, 0.5, 0.5, 0.5, 0.5, 0.5, 0.5, 0.5, 0.5, 0.5, 0.5, 0.5, 0.5, 0.5, 0.5, 0.5, 0.5, 0.5, 0.5, 0.5, 0.5, 0.5, 0.0, 0.0, 0.5, 0.5, 0.5, 0.5, 0.5, 0.5, 0.5, 0.5, 0.5, 0.5, 0.5, 0.5, 0.5, 0.5, 0.5, 0.5, 0.5, 0.5, 0.5, 0.5, 0.5, 0.5, 0.5, 0.5, 0.5, 0.5, 0.5, 0.5, 0.5, 0.5, 0.5, 0.5, 0.5, 0.5, 0.5, 0.5, 0.5, 0.5, 0.5, 0.5, 0.5, 0.5, 0.5, 0.5, 0.5, 0.5, 0.5, 0.5, 0.5, 0.5, 0.5, 0.5, 0.5, 0.5, 0.5, 0.5, 0.5, 0.5, 0.5, 0.5, 0.5, 0.5, 0.5, 0.5, 0.5, 0.5, 0.5, 0.5, 0.5, 0.5, 0.0, 0.0, 0.5, 0.5, 0.0, 0.0, 0.0, 0.0, 0.0, 0.0, 0.0, 0.0, 0.0, 0.0, 0.0, 0.0, 0.0, 0.0, 0.0, 0.0, 0.5, 0.5, 0.5, 0.5, 0.5, 0.5, 0.5, 0.5, 0.5, 0.5, 0.5, 0.5, 0.5, 0.5, 0.5, 0.5, 0.5, 0.5, 0.5, 0.5, 0.625, 0.0, 0.625, 0.25, 0.0, 0.0, 0.0, 0.0, 0.625, 0.25, 0.625, 0.5, 0.5, 0.5, 0.5, 0.5, 0.625, 0.5, 0.625, 0.75, 0.0, 0.0, 0.375, 0.5, 0.3125, 0.25, 0.5, 0.5, 0.625, 0.25, 0.3125, 0.25, 0.0, 0.0, 0.0, 0.0, 0.625, 0.75, 0.625, 1.0, 0.375, 0.0, 0.625, 0.0, 0.3125, 0.5, 0.375, 0.5, 0.375, 0.5, 0.375, 0.5, 0.0, 0.0, 0.0, 0.0, 0.0, 0.0, 0.0, 0.0, 0.5, 0.5, 0.5, 0.5, 0.5, 0.5, 0.5, 0.5, 0.5, 0.5, 0.5, 0.5, 0.5, 0.5, 0.5, 0.5, 0.375, 0.75, 0.375, 0.75, 0.375, 0.75, 0.375, 0.75, 0.0, 0.0, 0.625, 0.5, 0.3125, 0.25, 0.375, 0.5, 0.375, 0.5, 0.3125, 0.25, 0.0, 0.0, 0.5, 0.5, 0.3125, 0.25, 0.5, 0.5, 0.0, 0.0, 0.3125, 0.25, 0.5, 0.5, 0.5, 0.5, 0.3125, 0.25, 0.625, 0.25, 0.0, 0.0, 0.3125, 0.25, 0.625, 0.25, 0.375, 0.25, 0.3125, 0.25, 0.0, 0.0, 0.375, 0.5, 0.3125, 0.25, 0.375, 0.5, 0.0, 0.0, 0.3125, 0.25, 0.375, 0.5, 0.375, 0.5, 0.3125, 0.25, 0.375, 0.25, 0.625, 0.25, 0.3125, 0.25, 0.375, 0.5, 0.625, 0.5, 0.3125, 0.25, 0.375, 0.5, 0.0, 0.0, 0.3125, 0.25, 0.375, 0.5, 0.375, 0.5, 0.3125, 0.25, 0.5, 0.5, 0.0, 0.0, 0.3125, 0.25, 0.625, 0.5, 0.5, 0.5, 0.3125, 0.25, 0.625, 0.5, 0.375, 0.5, 0.3125, 0.25, 0.375, 0.5, 0.375, 0.5, 0.3125, 0.25, 0.625, 0.75, 0.0, 0.0, 0.3125, 0.375, 0.0, 0.0, 0.5, 0.5, 0.3125, 0.25, 0.5, 0.5, 0.5, 0.5, 0.3125, 0.25, 0.625, 1.0, 0.375, 0.0, 0.3125, 0.5, 0.0, 0.0, 0.625, 1.0, 0.3125, 0.5, 0.375, 0.5, 0.375, 0.5, 0.3125, 0.5, 0.5, 0.5, 0.5, 0.5, 0.3125, 0.5, 0.625, 0.0, 0.5, 0.5, 0.3125, 0.5, 0.375, 0.5, 0.375, 0.5, 0.3125, 0.5, 0.5, 0.5, 0.375, 0.5, 0.3125, 0.5, 0.5, 0.5, 0.375, 0.5, 0.3125, 0.375, 0.5, 0.5, 0.5, 0.5, 0.3125, 0.375, 0.625, 0.75, 0.375, 0.75, 0.3125, 0.375, 0.375, 0.5, 0.5, 0.5, 0.3125, 0.375, 0.375, 0.5, 0.375, 0.5, 0.3125, 0.375, 0.5, 0.5, 0.5, 0.5, 0.5, 0.5, 0.5, 0.5, 0.5, 0.5, 0.5, 0.5, 0.3125, 0.375, 0.5, 0.5, 0.625, 0.75, 0.3125, 0.375, 0.375, 0.75, 0.625, 0.75, 0.3125, 0.375])
me_pisosala1.materials.append(mat_piso0)
me_pisosala1.materials.append(mat_piso1)
me_pisosala1.update()
me_pisosala2 = bpy.data.meshes.new('PisoSala2')
me_pisosala2.from_pydata([(-9.0, -7.0, 0.0), (-9.0, 4.0, 0.0), (16.0, 8.0, 2.0), (-9.0, 8.0, 6.0), (16.0, 6.0, 2.0), (-9.0, 6.0, 0.0), (-9.0, -7.0, 6.0), (-9.0, 0.0, 0.0), (-9.0, 6.0, 6.0), (-3.0, 8.0, 6.0), (-3.0, 6.0, 6.0), (-3.0, 6.0, 0.0), (10.0, 8.0, 2.0), (10.0, 6.0, 2.0), (10.0, 6.0, 0.0), (16.0, 1.0, 0.0), (10.0, 1.0, 0.0), (9.0, -7.0, 0.0), (16.0, -3.0, 0.0), (16.0, -7.0, 0.0), (-5.0, 6.0, 0.0), (-5.0, 8.0, 6.0), (-5.0, 9.0, 6.0), (-5.0, 6.0, 6.0), (-8.0, 6.0, 0.0), (-8.0, 8.0, 6.0), (-8.0, 9.0, 6.0), (-8.0, 6.0, 6.0), (-9.0, -4.5, 0.0), (-5.0, -7.0, 0.0), (-5.0, -7.0, 6.0), (-9.0, -5.0, 0.0), (-9.0, -5.0, 6.0), (-5.0, -5.0, 6.0), (-5.0, 11.0, 6.0), (-8.0, 11.0, 6.0), (-3.0, 13.0, 6.0), (-3.0, 16.0, 6.0), (0.0, 13.0, 6.0), (0.0, 16.0, 6.0), (5.0, 13.0, 6.0), (2.0, 16.0, 6.0), (5.0, 25.0, 6.0), (2.0, 25.0, 6.0), (0.0, 30.0, 6.0), (0.0, 27.0, 6.0), (-13.0, 27.0, 6.0), (-16.0, 30.0, 6.0), (-16.0, 10.0, 7.0), (-13.0, 10.0, 7.0), (-10.0, 6.0, 7.0), (-13.0, 6.0, 7.0), (-10.0, 7.0, 7.0), (-13.0, 7.0, 7.0), (-13.0, -6.0, 7.0), (-10.0, -6.0, 7.0), (-10.0, 8.0, 7.0), (-13.0, 8.0, 7.0), (-10.0, -11.0, 7.0), (-10.0, -18.0, 7.0), (-13.0, -11.0, 7.0), (-14.0, -18.0, 6.0), (-13.0, -18.0, 7.0), (-14.0, -15.0, 6.0), (-13.0, -15.0, 7.0), (-10.0, -15.0, 7.0), (-13.0, -5.0, 7.0), (-10.0, -5.0, 7.0), (-10.0, -4.0, 7.0), (-13.0, -4.0, 7.0), (0.0, 0.0, 0.0)], [], [(25, 3, 8, 27), (12, 9, 10, 13), (2, 12, 13, 4), (4, 13, 16, 15), (9, 21, 23, 10), (21, 25, 27, 23), (20, 24, 70), (32, 6, 30, 33), (35, 34, 36, 37), (22, 34, 35, 26), (37, 36, 38, 39), (39, 38, 40, 41), (41, 40, 42, 43), (46, 47, 48, 49), (56, 57, 53, 52), (52, 53, 51, 50), (67, 66, 54, 55), (45, 43, 42, 44), (49, 48, 57, 56), (44, 47, 46, 45), (62, 59, 65, 64), (64, 65, 58, 60), (64, 63, 61, 62), (68, 69, 66, 67), (50, 51, 69, 68), (17, 19, 70), (29, 17, 70), (16, 14, 70), (11, 20, 70), (14, 11, 70), (19, 18, 70), (1, 7, 70), (24, 5, 70), (15, 16, 70), (28, 31, 70), (7, 28, 70), (0, 29, 70), (5, 1, 70), (31, 0, 70), (18, 15, 70)])
me_pisosala2.polygons.foreach_set('material_index', [0, 2, 2, 2, 0, 0, 1, 0, 0, 0, 0, 0, 0, 0, 0, 0, 0, 0, 0, 0, 0, 0, 0, 0, 0, 1, 1, 1, 1, 1, 1, 1, 1, 1, 1, 1, 1, 1, 1, 1])
_uv = me_pisosala2.uv_layers.new(name='MapaUV')
_uv.uv.foreach_set('vector', [1.0, 1.0, 1.0, 1.0, 1.0, 1.0, 1.0, 1.0, 1.0, 1.0, 1.0, 1.0, 1.0, 1.0, 1.0, 1.0, 1.0, 1.0, 1.0, 1.0, 1.0, 1.0, 1.0, 1.0, 1.0, 1.0, 1.0, 1.0, 1.0, 1.0, 1.0, 1.0, 1.0, 1.0, 1.0, 1.0, 1.0, 1.0, 1.0, 1.0, 1.0, 1.0, 1.0, 1.0, 1.0, 1.0, 1.0, 1.0, 1.0, 1.0, 1.0, 1.0, 0.5, 0.5, 1.0, 1.0, 1.0, 1.0, 1.0, 1.0, 1.0, 1.0, 1.0, 1.0, 1.0, 1.0, 1.0, 1.0, 1.0, 1.0, 1.0, 1.0, 1.0, 1.0, 1.0, 1.0, 1.0, 1.0, 1.0, 1.0, 1.0, 1.0, 1.0, 1.0, 1.0, 1.0, 1.0, 1.0, 1.0, 1.0, 1.0, 1.0, 1.0, 1.0, 1.0, 1.0, 1.0, 1.0, 1.0, 1.0, 1.0, 1.0, 1.0, 1.0, 1.0, 1.0, 1.0, 1.0, 1.0, 1.0, 1.0, 1.0, 1.0, 1.0, 1.0, 1.0, 1.0, 1.0, 1.0, 1.0, 1.0, 1.0, 1.0, 1.0, 1.0, 1.0, 1.0, 1.0, 1.0, 1.0, 1.0, 1.0, 1.0, 1.0, 1.0, 1.0, 1.0, 1.0, 1.0, 1.0, 1.0, 1.0, 1.0, 1.0, 1.0, 1.0, 1.0, 1.0, 1.0, 1.0, 1.0, 1.0, 1.0, 1.0, 1.0, 1.0, 1.0, 1.0, 1.0, 1.0, 1.0, 1.0, 1.0, 1.0, 1.0, 1.0, 0.0, 0.0, 0.0, 0.0, 0.0, 0.0, 0.0, 0.0, 0.0, 0.0, 0.0, 0.0, 0.0, 0.0, 0.0, 0.0, 1.0, 1.0, 1.0, 1.0, 1.0, 1.0, 1.0, 1.0, 1.0, 1.0, 1.0, 1.0, 1.0, 1.0, 1.0, 1.0, 1.0, 1.0, 0.0, 0.0, 0.5, 0.5, 1.0, 1.0, 1.0, 1.0, 0.5, 0.5, 1.0, 1.0, 1.0, 1.0, 0.5, 0.5, 1.0, 1.0, 1.0, 1.0, 0.5, 0.5, 1.0, 1.0, 1.0, 1.0, 0.5, 0.5, 0.0, 0.0, 1.0, 1.0, 0.5, 0.5, 0.0, 0.0, 0.0, 0.0, 0.0, 0.0, 1.0, 1.0, 1.0, 1.0, 0.5, 0.5, 1.0, 1.0, 1.0, 1.0, 0.5, 0.5, 1.0, 1.0, 1.0, 1.0, 0.5, 0.5, 1.0, 1.0, 1.0, 1.0, 0.5, 0.5, 1.0, 1.0, 1.0, 1.0, 0.5, 0.5, 1.0, 1.0, 1.0, 1.0, 0.5, 0.5, 1.0, 1.0, 1.0, 1.0, 0.5, 0.5, 1.0, 1.0, 1.0, 1.0, 0.5, 0.5])
me_pisosala2.materials.append(mat_piso0)
me_pisosala2.materials.append(mat_piso1)
me_pisosala2.materials.append(mat_piso2)
me_pisosala2.update()
me_pisosala3 = bpy.data.meshes.new('PisoSala3')
me_pisosala3.from_pydata([(-14.0, -16.0, 5.0), (-14.0, 13.0, 5.0), (14.0, -16.0, 5.0), (14.0, 13.0, 5.0), (-11.0, -11.0, 5.0), (-12.0, -16.0, 0.0), (-13.0, 12.0, 0.0), (-11.0, 10.0, 5.0), (11.0, -11.0, 5.0), (11.0, -16.0, 0.0), (13.0, 12.0, 0.0), (11.0, 10.0, 5.0), (-2.0, -16.0, 0.0), (-2.0, -23.0, 5.0), (-5.0, -26.0, 5.0), (0.0, 15.0, 5.0), (0.0, 18.0, 0.0), (-2.0, -16.0, 5.0), (2.0, -16.0, 0.0), (5.0, -26.0, 5.0), (-19.0, 0.0, 5.0), (-15.0, 0.0, 5.0), (-18.0, 0.0, 0.0), (2.0, -16.0, 5.0), (2.0, -23.0, 5.0), (19.0, 0.0, 5.0), (15.0, 0.0, 5.0), (18.0, 0.0, 0.0), (-5.5, 16.5, 5.0), (-2.0, 17.45, 5.0), (-6.0, 18.0, 5.0), (-2.0, 18.0, 5.0), (7.0, 16.3, 5.0), (4.0, 17.05, 5.0), (7.0, 19.0, 6.0), (4.0, 17.05, 6.0), (4.0, 19.0, 6.0), (7.0, 16.3, 6.0), (4.0, 29.0, 6.0), (7.0, 25.0, 6.0), (16.0, 29.0, 6.0), (16.0, 25.0, 6.0), (-6.0, 24.0, 5.0), (-2.0, 24.0, 5.0), (0.0, 0.0, 0.0), (-6.0, 19.0, 5.0), (-2.0, 19.0, 5.0), (-6.0, -20.0, 5.0), (6.0, -20.0, 5.0)], [], [(7, 1, 20, 21), (8, 2, 25, 26), (13, 14, 19, 24), (11, 26, 25, 3), (2, 8, 23, 48), (32, 15, 11, 3), (28, 1, 7, 15), (29, 28, 15), (28, 29, 31, 30), (33, 15, 32), (34, 36, 35, 37), (36, 34, 39, 38), (39, 41, 40, 38), (46, 43, 42, 45), (10, 16, 44), (4, 21, 20, 0), (16, 6, 44), (27, 10, 44), (22, 5, 44), (18, 9, 44), (5, 12, 44), (6, 22, 44), (12, 18, 44), (9, 27, 44), (48, 23, 24, 19), (0, 47, 17, 4), (47, 14, 13, 17)])
me_pisosala3.polygons.foreach_set('material_index', [1, 1, 1, 1, 1, 1, 1, 1, 1, 1, 1, 1, 1, 1, 0, 1, 0, 0, 0, 0, 0, 0, 0, 0, 1, 1, 1])
_uv = me_pisosala3.uv_layers.new(name='MapaUV')
_uv.uv.foreach_set('vector', [0.875, 0.5, 0.0, 0.0, 0.0, 0.0, 0.875, 0.5, 0.0, 0.0, 0.0, 0.0, 0.0, 0.0, 0.875, 0.5, 0.0, 0.0, 0.0, 0.0, 0.0, 0.0, 0.0, 0.0, 0.875, 0.5, 0.875, 0.5, 0.0, 0.0, 0.0, 0.0, 0.0, 0.0, 0.0, 0.0, 0.0, 0.0, 0.0, 0.0, 0.375, 0.25, 0.875, 0.5, 0.875, 0.5, 0.375, 0.25, 0.375, 0.25, 0.375, 0.25, 0.875, 0.5, 0.875, 0.5, 0.375, 0.25, 0.375, 0.25, 0.875, 0.5, 0.375, 0.25, 0.375, 0.25, 0.0, 0.0, 0.5, 1.0, 0.375, 0.25, 0.875, 0.5, 0.375, 0.25, 0.0, 0.0, 0.0, 0.0, 0.0, 0.0, 0.0, 0.0, 0.0, 0.0, 0.0, 0.0, 0.0, 0.0, 0.0, 0.0, 0.5625, 1.0, 0.5625, 1.0, 0.5625, 1.0, 0.5625, 1.0, 0.0, 0.0, 0.0, 0.0, 0.0, 0.0, 0.0, 0.0, 0.375, 0.25, 0.375, 0.25, 0.625, 0.375, 0.875, 0.75, 0.875, 0.5, 0.0, 0.0, 0.0, 0.0, 0.375, 0.25, 0.375, 0.25, 0.625, 0.375, 0.375, 0.25, 0.375, 0.25, 0.625, 0.375, 0.375, 0.25, 0.375, 0.25, 0.625, 0.375, 0.875, 0.5, 0.375, 0.25, 0.625, 0.375, 0.375, 0.25, 0.875, 0.5, 0.625, 0.375, 0.375, 0.25, 0.375, 0.25, 0.625, 0.375, 0.875, 0.5, 0.875, 0.5, 0.625, 0.375, 0.375, 0.25, 0.375, 0.25, 0.625, 0.375, 0.0, 0.0, 0.0, 0.0, 0.0, 0.0, 0.0, 0.0, 0.0, 0.0, 0.0, 0.0, 0.0, 0.0, 0.875, 0.75, 0.0, 0.0, 0.0, 0.0, 0.0, 0.0, 0.0, 0.0])
me_pisosala3.materials.append(mat_piso0)
me_pisosala3.materials.append(mat_piso1)
me_pisosala3.update()
me_pisosala4 = bpy.data.meshes.new('PisoSala4')
me_pisosala4.from_pydata([(-2.0, 0.0, 0.0), (-2.0, 4.0, 0.0), (0.9703, 0.0, 0.0), (1.0, 4.0, 0.0), (-2.0, 4.0, 6.0), (-2.0, 0.0, 6.0), (-10.0, 0.0, 12.0), (1.0, 0.0, 12.0), (1.0, 7.0, 12.0), (-5.0, 40.0, 10.0), (1.0, 40.0, 10.0), (-5.0, 13.0, 10.0), (1.0, 13.0, 10.0), (1.0, 40.0, 14.0), (1.0, 45.0, 14.0), (-5.0, 40.0, 14.0), (-5.0, 45.0, 14.0), (1.0, 44.0, 14.0), (-5.0, 43.0, 14.0), (2.0, 44.0, 14.0), (1.0, 42.0, 14.0), (2.0, 42.0, 14.0), (1.0, -6.0, 0.0), (-1.0, 0.0, 0.0), (-10.0, 4.0, 6.0), (-10.0, 0.0, 6.0), (-1.0, -6.0, 0.0), (-13.0, -2.0, 12.0), (-3.0, -2.0, 12.0), (-14.0, -1.0, 12.0), (-14.0, 6.0, 12.0), (-13.0, 7.0, 12.0), (-6.0, 7.0, 12.0), (-10.0, 5.0, 12.0), (1.0, 5.0, 12.0), (-11.0, 4.0, 12.0), (-11.0, 0.0, 12.0), (0.0, 9.0, 12.0), (-4.5, 9.0, 12.0)], [], [(10, 9, 11, 12), (38, 37, 12, 11), (17, 14, 16, 18), (20, 17, 18), (13, 20, 18, 15), (19, 17, 20, 21), (1, 23, 2, 3), (0, 23, 1), (5, 4, 24, 25), (23, 26, 22, 2), (32, 33, 34, 8), (7, 6, 27, 28), (29, 27, 6, 36), (30, 35, 33, 31), (29, 36, 35, 30), (32, 31, 33), (32, 8, 37, 38)])
me_pisosala4.polygons.foreach_set('material_index', [2, 2, 1, 1, 1, 1, 1, 1, 2, 1, 0, 0, 0, 0, 0, 0, 0])
_uv = me_pisosala4.uv_layers.new(name='MapaUV')
_uv.uv.foreach_set('vector', [0.5625, 0.5, 0.5625, 0.5, 0.0, 0.0, 0.0, 0.0, 0.0, 0.0, 0.0, 0.0, 0.0, 0.0, 0.0, 0.0, 0.0, 0.0, 0.0, 0.0, 0.0, 0.0, 0.0, 0.0, 0.0, 0.0, 0.0, 0.0, 0.0, 0.0, 0.0, 0.0, 0.0, 0.0, 0.0, 0.0, 0.0, 0.0, 0.5938, 0.25, 0.5938, 0.5, 0.0, 0.0, 0.5938, 0.25, 0.375, 0.5, 0.0, 0.0, 0.0, 0.0, 0.375, 0.5, 0.0, 0.0, 0.0, 0.0, 0.375, 0.5, 0.5, 0.75, 0.5, 0.5, 0.5, 0.5, 0.5, 0.75, 0.0, 0.0, 0.4062, 0.75, 0.0, 0.0, 0.0, 0.0, 0.0, 0.0, 0.0, 0.0, 0.0, 0.0, 0.0, 0.0, 0.5625, 0.75, 0.5625, 0.75, 0.5625, 0.75, 0.5625, 0.75, 0.5625, 0.75, 0.5625, 0.75, 0.0, 0.0, 0.5625, 0.75, 0.5625, 0.75, 0.0, 0.0, 0.0, 0.0, 0.5625, 0.75, 0.5625, 0.75, 0.5625, 0.75, 0.5625, 0.5, 0.5625, 0.75, 0.0, 0.0, 0.5625, 0.75, 0.0, 0.0, 0.0, 0.0, 0.0, 0.0, 0.0, 0.0, 0.0, 0.0])
me_pisosala4.materials.append(mat_piso0)
me_pisosala4.materials.append(mat_piso1)
me_pisosala4.materials.append(mat_piso2)
me_pisosala4.update()

# ---- objects
ob_sala0 = bpy.data.objects.new('Sala0', me_sala0)
ob_sala1 = bpy.data.objects.new('Sala1', me_sala1)
ob_sala2 = bpy.data.objects.new('Sala2', me_sala2)
ob_sala3 = bpy.data.objects.new('Sala3', me_sala3)
ob_sala4 = bpy.data.objects.new('Sala4', me_sala4)
ob_puertasala3 = bpy.data.objects.new('PuertaSala3', me_puertasala3)
ob_techosala0 = bpy.data.objects.new('TechoSala0', me_techosala0)
ob_techosala1 = bpy.data.objects.new('TechoSala1', me_techosala1)
ob_techosala2 = bpy.data.objects.new('TechoSala2', me_techosala2)
ob_techosala3 = bpy.data.objects.new('TechoSala3', me_techosala3)
ob_techosala4 = bpy.data.objects.new('TechoSala4', me_techosala4)
ob_pisosala0 = bpy.data.objects.new('PisoSala0', me_pisosala0)
ob_pisosala1 = bpy.data.objects.new('PisoSala1', me_pisosala1)
ob_pisosala2 = bpy.data.objects.new('PisoSala2', me_pisosala2)
ob_pisosala3 = bpy.data.objects.new('PisoSala3', me_pisosala3)
ob_pisosala4 = bpy.data.objects.new('PisoSala4', me_pisosala4)

# ---- transforms, parenting, visibility, modifiers, constraints
ob_sala0.location = (0.0, 0.0, 0.0)
ob_sala0.lock_rotations_4d = False
ob_sala0.empty_display_type = 'ARROWS'
ob_sala0.lineart.crease_threshold = 0.0
ob_sala0.use_mesh_mirror_x = True
ob_sala1.location = (0.0, 0.0, 0.0)
ob_sala2.location = (0.0, 0.0, 0.0)
ob_sala3.location = (0.0, 0.0, 0.0)
ob_sala4.location = (0.0, 0.0, 0.0)
ob_puertasala3.location = (0.0, 0.0, 0.0)
ob_puertasala3.use_mesh_mirror_x = True
ob_techosala0.location = (0.0, 0.0, 0.0)
ob_techosala0.lock_rotations_4d = False
ob_techosala0.empty_display_type = 'ARROWS'
ob_techosala0.lineart.crease_threshold = 0.0
ob_techosala0.use_mesh_mirror_x = True
ob_techosala1.location = (0.0, 0.0, 0.0)
ob_techosala2.location = (0.0, 0.0, 0.0)
ob_techosala3.location = (0.0, 0.0, 1.0)
ob_techosala4.location = (0.0, 0.0, 0.0)
ob_pisosala0.location = (0.0, 0.0, 0.0)
ob_pisosala0.lock_rotations_4d = False
ob_pisosala0.empty_display_type = 'ARROWS'
ob_pisosala0.lineart.crease_threshold = 0.0
ob_pisosala0.use_mesh_mirror_x = True
ob_pisosala1.location = (0.0, 0.0, 0.0)
ob_pisosala2.location = (0.0, 0.0, 0.0)
ob_pisosala3.location = (0.0, 0.0, 0.0)
ob_pisosala4.location = (0.0, 0.0, 0.0)

# ---- collection membership
scene.collection.objects.link(ob_sala0)
scene.collection.objects.link(ob_sala1)
scene.collection.objects.link(ob_sala2)
scene.collection.objects.link(ob_sala3)
scene.collection.objects.link(ob_sala4)
col_extras.objects.link(ob_puertasala3)
col_extras.objects.link(ob_techosala0)
col_extras.objects.link(ob_techosala1)
col_extras.objects.link(ob_techosala2)
col_extras.objects.link(ob_techosala3)
col_extras.objects.link(ob_techosala4)
col_pisos.objects.link(ob_pisosala0)
col_pisos.objects.link(ob_pisosala1)
col_pisos.objects.link(ob_pisosala2)
col_pisos.objects.link(ob_pisosala3)
col_pisos.objects.link(ob_pisosala4)

# ---- scene / render settings (as saved in the file)
scene.frame_start = 1; scene.frame_end = 250; scene.frame_set(0)
scene.render.engine = 'BLENDER_EEVEE_NEXT'
scene.cycles.sampling_pattern = 'TABULATED_SOBOL'
bpy.context.view_layer.update()

# ---- added for rendering (the .blend has no active camera and no usable light): camera, sun
cam_auto = bpy.data.cameras.new('AutoCamera')
cam_auto.lens = 50.0
cam_auto.sensor_width = 36.0
cam_auto.clip_end = 1598.99
ob_auto_camera = bpy.data.objects.new('AutoCamera', cam_auto)
scene.collection.objects.link(ob_auto_camera)
ob_auto_camera.location = (91.1111, -103.083, 83.3889)
ob_auto_camera.rotation_euler = (1.09748, -7.21219e-08, 0.694738)
scene.camera = ob_auto_camera
light_auto_sun = bpy.data.lights.new('AutoSun', 'SUN')
light_auto_sun.energy = 3.0
light_auto_sun.angle = 0.0523599
ob_auto_sun = bpy.data.objects.new('AutoSun', light_auto_sun)
scene.collection.objects.link(ob_auto_sun)
ob_auto_sun.rotation_euler = (0.872665, 0.174533, 0.523599)
bpy.context.view_layer.update()
